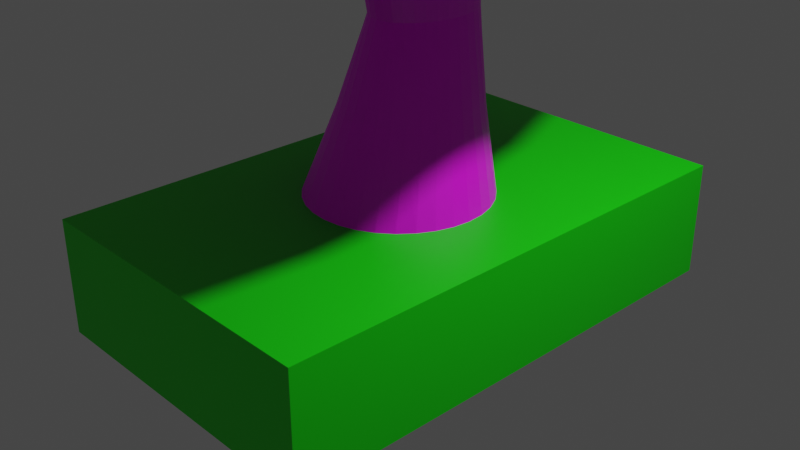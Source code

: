 # Source: Lab6.blend  (saved by Blender 3.5.10; exported with 4.5.12 LTS)
import bpy
from mathutils import Matrix  # noqa: F401  (used for matrix-valued properties, if any)

bpy.ops.wm.read_factory_settings(use_empty=True)
scene = bpy.context.scene
scene.name = 'Scene'

# ---- collections
col_collection = bpy.data.collections.new('Collection'); scene.collection.children.link(col_collection)

# ---- images (referenced by path relative to the original .blend; pixels are not part of the script)
import os
ASSET_DIR = os.environ.get("B2B_ASSET_DIR", "")  # directory of the original .blend (textures are referenced by path, not embedded)
HERE = os.path.dirname(os.path.abspath(__file__))  # packed textures are extracted next to this script under _unpacked/

def load_image(name, relpath, width, height, colorspace="sRGB"):
    """Load a texture the original file referenced (path relative to the .blend, or extracted next to this script)."""
    p = next((c for c in (os.path.join(HERE, relpath), os.path.join(ASSET_DIR, relpath)) if relpath and os.path.exists(c)), "")
    if p:
        img = bpy.data.images.load(p, check_existing=True)
        img.name = name
    else:  # same state as the original file: an image datablock whose file is absent (Cycles renders it pink)
        img = bpy.data.images.new(name, width, height)
        img.source = "FILE"
        img.filepath = "//" + (relpath or name)
    img.colorspace_settings.name = colorspace
    return img
img_001_base_color = load_image('Материал.001 Base Color', '', 1024, 1024, 'sRGB')

# ---- materials (node trees are filled in below, after node groups)
mat_material = bpy.data.materials.new('Material')
mat_material.alpha_threshold = 0.0
mat_material.use_transparent_shadow = False
mat_material.roughness = 0.5
mat_material.line_color = (0.0, 0.0, 0.0, 1.0)
mat_001 = bpy.data.materials.new('Материал.001')
mat_001.use_transparent_shadow = False

# ---- material node trees
mat_material.use_nodes = True; mat_material.node_tree.nodes.clear()
_N = mat_material.node_tree.nodes; _L = mat_material.node_tree.links
n0 = _N.new('ShaderNodeOutputMaterial'); n0.name = 'Material Output'; n0.location = (300, 300)
n1 = _N.new('ShaderNodeBsdfPrincipled'); n1.name = 'Principled BSDF'; n1.location = (10, 300)
n1.distribution = 'GGX'
n1.subsurface_method = 'RANDOM_WALK_SKIN'
n1.inputs[0].default_value = (0.004857, 0.8, 0.0, 1.0)
n1.inputs[3].default_value = 1.45
n1.inputs[27].default_value = (0.0, 0.0, 0.0, 1.0)
n1.inputs[28].default_value = 1.0
_L.new(n1.outputs[0], n0.inputs[0])
n0.is_active_output = True
mat_001.use_nodes = True; mat_001.node_tree.nodes.clear()
_N = mat_001.node_tree.nodes; _L = mat_001.node_tree.links
n0 = _N.new('ShaderNodeBsdfPrincipled'); n0.name = 'Принципиальный BSDF'; n0.location = (10, 300)
n0.distribution = 'GGX'
n0.subsurface_method = 'RANDOM_WALK_SKIN'
n0.inputs[3].default_value = 1.45
n0.inputs[27].default_value = (0.0, 0.0, 0.0, 1.0)
n0.inputs[28].default_value = 1.0
n1 = _N.new('ShaderNodeOutputMaterial'); n1.name = 'Вывод материала'; n1.location = (300, 300)
n2 = _N.new('ShaderNodeTexImage'); n2.name = 'Изображение-текстура'; n2.location = (-280, 280)
n2.image = img_001_base_color
_L.new(n0.outputs[0], n1.inputs[0])
_L.new(n2.outputs[0], n0.inputs[0])
n1.is_active_output = True

# ---- world
world_world = bpy.data.worlds.new('World'); scene.world = world_world
world_world.use_nodes = True; world_world.node_tree.nodes.clear()
_N = world_world.node_tree.nodes; _L = world_world.node_tree.links
n0 = _N.new('ShaderNodeOutputWorld'); n0.name = 'World Output'; n0.location = (300, 300)
n1 = _N.new('ShaderNodeBackground'); n1.name = 'Background'; n1.location = (10, 300)
n1.inputs[0].default_value = (0.05088, 0.05088, 0.05088, 1.0)
_L.new(n1.outputs[0], n0.inputs[0])
n0.is_active_output = True
world_world.color = (0.05088, 0.05088, 0.05088)
world_world.use_sun_shadow = False
world_world.sun_shadow_jitter_overblur = 0.0

# ---- cameras
cam_camera = bpy.data.cameras.new('Camera')
cam_camera.clip_end = 100.0
cam_camera.ortho_scale = 7.314

# ---- lights
light_light = bpy.data.lights.new('Light', 'POINT')
light_light.transmission_factor = 0.0
light_light.energy = 1000.0
light_light.shadow_soft_size = 0.1
light_light.shadow_maximum_resolution = 0.006
light_light.use_absolute_resolution = True

# ---- meshes
me_cube = bpy.data.meshes.new('Cube')
me_cube.from_pydata([(1.0, 1.0, 1.0), (1.0, 1.0, -1.0), (1.0, -1.0, 1.0), (1.0, -1.0, -1.0), (-1.0, 1.0, 1.0), (-1.0, 1.0, -1.0), (-1.0, -1.0, 1.0), (-1.0, -1.0, -1.0)], [], [(0, 4, 6, 2), (3, 2, 6, 7), (7, 6, 4, 5), (5, 1, 3, 7), (1, 0, 2, 3), (5, 4, 0, 1)])
_uv = me_cube.uv_layers.new(name='UVMap')
_uv.uv.foreach_set('vector', [0.625, 0.5, 0.875, 0.5, 0.875, 0.75, 0.625, 0.75, 0.375, 0.75, 0.625, 0.75, 0.625, 1.0, 0.375, 1.0, 0.375, 0.0, 0.625, 0.0, 0.625, 0.25, 0.375, 0.25, 0.125, 0.5, 0.375, 0.5, 0.375, 0.75, 0.125, 0.75, 0.375, 0.5, 0.625, 0.5, 0.625, 0.75, 0.375, 0.75, 0.375, 0.25, 0.625, 0.25, 0.625, 0.5, 0.375, 0.5])
me_cube.materials.append(mat_material)
me_cube.use_mirror_vertex_groups = False
me_cube.update()
me_001 = bpy.data.meshes.new('Сфера.001')
me_001.from_pydata([(-1.202e-07, 1.933, 4.904), (-1.202e-07, 2.893, 4.398), (-1.202e-07, 3.413, 3.737), (4.072e-08, 1.0, 3.868), (0.0, 0.9808, 0.2325), (0.0, 0.8315, -0.128), (0.1014, 0.6658, 5.178), (0.1989, 1.306, 5.074), (0.2888, 1.896, 4.904), (0.3676, 2.413, 4.676), (0.4322, 2.838, 4.398), (0.4802, 3.153, 4.081), (0.5098, 3.347, 3.737), (0.1545, 0.9808, 3.868), (0.1913, 0.9619, 0.2325), (0.1802, 0.9061, 0.04492), (0.1622, 0.8155, -0.128), (0.1379, 0.6935, -0.2795), (0.1084, 0.5449, -0.4039), (0.07466, 0.3753, -0.4963), (0.03806, 0.1913, -0.5532), (0.1989, 0.6272, 5.178), (0.3902, 1.23, 5.074), (0.5665, 1.786, 4.904), (0.721, 2.273, 4.676), (0.8478, 2.673, 4.398), (0.942, 2.97, 4.081), (1.0, 3.153, 3.737), (0.303, 0.9239, 3.868), (0.3753, 0.9061, 0.2325), (0.3536, 0.8536, 0.04492), (0.3182, 0.7682, -0.128), (0.2706, 0.6533, -0.2795), (0.2126, 0.5133, -0.4039), (0.1464, 0.3536, -0.4963), (0.07466, 0.1802, -0.5532), (0.2888, 0.5644, 5.178), (0.5665, 1.107, 5.074), (0.8224, 1.607, 4.904), (1.047, 2.046, 4.676), (1.231, 2.406, 4.398), (1.368, 2.673, 4.081), (1.452, 2.838, 3.737), (0.4399, 0.8315, 3.868), (0.5449, 0.8155, 0.2325), (0.5133, 0.7682, 0.04492), (0.4619, 0.6913, -0.128), (0.3928, 0.5879, -0.2795), (0.3087, 0.4619, -0.4039), (0.2126, 0.3182, -0.4963), (0.1084, 0.1622, -0.5532), (0.3676, 0.48, 5.178), (0.721, 0.9416, 5.074), (1.047, 1.367, 4.904), (1.332, 1.74, 4.676), (1.566, 2.046, 4.398), (1.741, 2.273, 4.081), (1.848, 2.413, 3.737), (0.5599, 0.7071, 3.868), (0.6935, 0.6935, 0.2325), (0.6533, 0.6533, 0.04492), (0.5879, 0.5879, -0.128), (0.5, 0.5, -0.2795), (0.3928, 0.3928, -0.4039), (0.2706, 0.2706, -0.4963), (0.1379, 0.1379, -0.5532), (0.4322, 0.3772, 5.178), (0.8478, 0.7398, 5.074), (1.231, 1.074, 4.904), (1.566, 1.367, 4.676), (1.842, 1.607, 4.398), (2.047, 1.786, 4.081), (2.173, 1.896, 3.737), (0.6584, 0.5556, 3.868), (0.8155, 0.5449, 0.2325), (0.7682, 0.5133, 0.04492), (0.6913, 0.4619, -0.128), (0.5879, 0.3928, -0.2795), (0.4619, 0.3087, -0.4039), (0.3182, 0.2126, -0.4963), (0.1622, 0.1084, -0.5532), (-1.202e-07, -7.621e-08, 5.213), (0.4802, 0.2598, 5.178), (0.942, 0.5096, 5.074), (1.368, 0.7398, 4.904), (1.741, 0.9416, 4.676), (2.047, 1.107, 4.398), (2.274, 1.23, 4.081), (2.414, 1.306, 3.737), (0.7315, 0.3827, 3.868), (0.9061, 0.3753, 0.2325), (0.8536, 0.3536, 0.04492), (0.7682, 0.3182, -0.128), (0.6533, 0.2706, -0.2795), (0.5133, 0.2126, -0.4039), (0.3536, 0.1464, -0.4963), (0.1802, 0.07466, -0.5532), (0.5098, 0.1324, 5.178), (1.0, 0.2598, 5.074), (1.452, 0.3772, 4.904), (1.848, 0.48, 4.676), (2.173, 0.5644, 4.398), (2.414, 0.6272, 4.081), (2.563, 0.6658, 3.737), (0.7766, 0.1951, 3.868), (0.9619, 0.1913, 0.2325), (0.9061, 0.1802, 0.04492), (0.8155, 0.1622, -0.128), (0.6935, 0.1379, -0.2795), (0.5449, 0.1084, -0.4039), (0.3753, 0.07466, -0.4963), (0.1913, 0.03806, -0.5532), (0.5198, -1.151e-07, 5.178), (1.02, -1.54e-07, 5.074), (1.48, -2.577e-07, 4.904), (1.884, -2.436e-08, 4.676), (2.215, -3.873e-07, 4.398), (2.462, 7.934e-08, 4.081), (2.613, -3.873e-07, 3.737), (0.7918, -1.639e-07, 3.868), (0.9808, -8.941e-08, 0.2325), (0.9239, 4.47e-08, 0.04492), (0.8315, -8.941e-08, -0.128), (0.7071, 1.49e-08, -0.2795), (0.5556, -5.215e-08, -0.4039), (0.3827, -2.235e-08, -0.4963), (0.1951, -1.118e-08, -0.5532), (0.5098, -0.1324, 5.178), (1.0, -0.2598, 5.074), (1.452, -0.3772, 4.904), (1.848, -0.48, 4.676), (2.173, -0.5644, 4.398), (2.414, -0.6272, 4.081), (2.563, -0.6658, 3.737), (0.7766, -0.1951, 3.868), (0.9619, -0.1913, 0.2325), (0.9061, -0.1802, 0.04492), (0.8155, -0.1622, -0.128), (0.6935, -0.1379, -0.2795), (0.5449, -0.1084, -0.4039), (0.3753, -0.07466, -0.4963), (0.1913, -0.03806, -0.5532), (0.4802, -0.2598, 5.178), (0.942, -0.5096, 5.074), (1.368, -0.7398, 4.904), (1.741, -0.9416, 4.676), (2.047, -1.107, 4.398), (2.274, -1.23, 4.081), (2.414, -1.306, 3.737), (0.7315, -0.3827, 3.868), (0.9061, -0.3753, 0.2325), (0.8536, -0.3536, 0.04492), (0.7682, -0.3182, -0.128), (0.6533, -0.2706, -0.2795), (0.5133, -0.2126, -0.4039), (0.3536, -0.1464, -0.4963), (0.1802, -0.07466, -0.5532), (0.4322, -0.3772, 5.178), (0.8478, -0.7398, 5.074), (1.231, -1.074, 4.904), (1.566, -1.367, 4.676), (1.842, -1.607, 4.398), (2.047, -1.786, 4.081), (2.173, -1.896, 3.737), (0.6584, -0.5556, 3.868), (0.8155, -0.5449, 0.2325), (0.7682, -0.5133, 0.04492), (0.6913, -0.4619, -0.128), (0.5879, -0.3928, -0.2795), (0.4619, -0.3087, -0.4039), (0.3182, -0.2126, -0.4963), (0.1622, -0.1084, -0.5532), (0.3676, -0.48, 5.178), (0.721, -0.9416, 5.074), (1.047, -1.367, 4.904), (1.332, -1.74, 4.676), (1.566, -2.046, 4.398), (1.741, -2.273, 4.081), (1.848, -2.413, 3.737), (0.5599, -0.7071, 3.868), (0.6935, -0.6935, 0.2325), (0.6533, -0.6533, 0.04492), (0.5879, -0.5879, -0.128), (0.5, -0.5, -0.2795), (0.3928, -0.3928, -0.4039), (0.2706, -0.2706, -0.4963), (0.1379, -0.1379, -0.5532), (0.2888, -0.5644, 5.178), (0.5665, -1.107, 5.074), (0.8224, -1.607, 4.904), (1.047, -2.046, 4.676), (1.231, -2.406, 4.398), (1.368, -2.673, 4.081), (1.452, -2.838, 3.737), (0.4399, -0.8315, 3.868), (0.5449, -0.8155, 0.2325), (0.5133, -0.7682, 0.04492), (0.4619, -0.6913, -0.128), (0.3928, -0.5879, -0.2795), (0.3087, -0.4619, -0.4039), (0.2126, -0.3182, -0.4963), (0.1084, -0.1622, -0.5532), (0.1989, -0.6272, 5.178), (0.3902, -1.23, 5.074), (0.5665, -1.786, 4.904), (0.721, -2.273, 4.676), (0.8478, -2.673, 4.398), (0.942, -2.97, 4.081), (1.0, -3.153, 3.737), (0.303, -0.9239, 3.868), (0.3753, -0.9061, 0.2325), (0.3536, -0.8536, 0.04492), (0.3182, -0.7682, -0.128), (0.2706, -0.6533, -0.2795), (0.2126, -0.5133, -0.4039), (0.1464, -0.3536, -0.4963), (0.07466, -0.1802, -0.5532), (0.1014, -0.6658, 5.178), (0.1989, -1.306, 5.074), (0.2888, -1.896, 4.904), (0.3676, -2.413, 4.676), (0.4322, -2.838, 4.398), (0.4802, -3.153, 4.081), (0.5098, -3.347, 3.737), (0.1545, -0.9808, 3.868), (0.1913, -0.9619, 0.2325), (0.1802, -0.9061, 0.04492), (0.1622, -0.8155, -0.128), (0.1379, -0.6935, -0.2795), (0.1084, -0.5449, -0.4039), (0.07466, -0.3753, -0.4963), (0.03806, -0.1913, -0.5532), (-1.4e-07, -0.6789, 5.178), (-2.591e-07, -1.332, 5.074), (-3.782e-07, -1.933, 4.904), (-1.599e-07, -2.461, 4.676), (-3.981e-07, -2.893, 4.398), (-4.076e-08, -3.215, 4.081), (-4.775e-07, -3.413, 3.737), (-2.189e-07, -1.0, 3.868), (-1.341e-07, -0.9808, 0.2325), (2.98e-08, -0.9239, 0.04492), (-1.043e-07, -0.8315, -0.128), (-1.49e-08, -0.7071, -0.2795), (-9.686e-08, -0.5556, -0.4039), (-5.215e-08, -0.3827, -0.4963), (-7.451e-09, -0.1951, -0.5532), (-0.1014, -0.6658, 5.178), (-0.1989, -1.306, 5.074), (-0.2888, -1.896, 4.904), (-0.3676, -2.413, 4.676), (-0.4322, -2.838, 4.398), (-0.4802, -3.153, 4.081), (-0.5098, -3.347, 3.737), (-0.1545, -0.9808, 3.868), (-0.1913, -0.9619, 0.2325), (-0.1802, -0.9061, 0.04492), (-0.1622, -0.8155, -0.128), (-0.1379, -0.6935, -0.2795), (-0.1084, -0.5449, -0.4039), (-0.07466, -0.3753, -0.4963), (-0.03806, -0.1913, -0.5532), (-0.1989, -0.6272, 5.178), (-0.3902, -1.23, 5.074), (-0.5665, -1.786, 4.904), (-0.721, -2.273, 4.676), (-0.8478, -2.673, 4.398), (-0.942, -2.97, 4.081), (-1.0, -3.153, 3.737), (-0.303, -0.9239, 3.868), (-0.3753, -0.9061, 0.2325), (-0.3536, -0.8536, 0.04492), (-0.3182, -0.7682, -0.128), (-0.2706, -0.6533, -0.2795), (-0.2126, -0.5133, -0.4039), (-0.1464, -0.3536, -0.4963), (-0.07466, -0.1802, -0.5532), (-0.2888, -0.5644, 5.178), (-0.5665, -1.107, 5.074), (-0.8224, -1.607, 4.904), (-1.047, -2.046, 4.676), (-1.231, -2.406, 4.398), (-1.368, -2.673, 4.081), (-1.452, -2.838, 3.737), (-0.4399, -0.8315, 3.868), (-0.5449, -0.8155, 0.2325), (-0.5133, -0.7682, 0.04492), (-0.4619, -0.6913, -0.128), (-0.3928, -0.5879, -0.2795), (-0.3087, -0.4619, -0.4039), (-0.2126, -0.3182, -0.4963), (-0.1084, -0.1622, -0.5532), (-0.3676, -0.48, 5.178), (-0.721, -0.9416, 5.074), (-1.047, -1.367, 4.904), (-1.332, -1.74, 4.676), (-1.566, -2.046, 4.398), (-1.741, -2.273, 4.081), (-1.848, -2.413, 3.737), (-0.5599, -0.7071, 3.868), (-0.6935, -0.6935, 0.2325), (-0.6533, -0.6533, 0.04492), (-0.5879, -0.5879, -0.128), (-0.5, -0.5, -0.2795), (-0.3928, -0.3928, -0.4039), (-0.2706, -0.2706, -0.4963), (-0.1379, -0.1379, -0.5532), (0.0, 0.0, -0.5724), (-0.4322, -0.3772, 5.178), (-0.8478, -0.7398, 5.074), (-1.231, -1.074, 4.904), (-1.567, -1.367, 4.676), (-1.842, -1.607, 4.398), (-2.047, -1.786, 4.081), (-2.173, -1.896, 3.737), (-0.6584, -0.5556, 3.868), (-0.8155, -0.5449, 0.2325), (-0.7682, -0.5133, 0.04492), (-0.6913, -0.4619, -0.128), (-0.5879, -0.3928, -0.2795), (-0.4619, -0.3087, -0.4039), (-0.3182, -0.2126, -0.4963), (-0.1622, -0.1084, -0.5532), (-0.4802, -0.2598, 5.178), (-0.942, -0.5096, 5.074), (-1.368, -0.7398, 4.904), (-1.741, -0.9416, 4.676), (-2.047, -1.107, 4.398), (-2.274, -1.23, 4.081), (-2.414, -1.306, 3.737), (-0.7315, -0.3827, 3.868), (-0.9061, -0.3753, 0.2325), (-0.8536, -0.3536, 0.04492), (-0.7682, -0.3182, -0.128), (-0.6533, -0.2706, -0.2795), (-0.5133, -0.2126, -0.4039), (-0.3536, -0.1464, -0.4963), (-0.1802, -0.07466, -0.5532), (-0.5098, -0.1324, 5.178), (-1.0, -0.2598, 5.074), (-1.452, -0.3771, 4.904), (-1.848, -0.48, 4.676), (-2.173, -0.5644, 4.398), (-2.414, -0.6272, 4.081), (-2.563, -0.6658, 3.737), (-0.7766, -0.1951, 3.868), (-0.9619, -0.1913, 0.2325), (-0.9061, -0.1802, 0.04492), (-0.8155, -0.1622, -0.128), (-0.6935, -0.1379, -0.2795), (-0.5449, -0.1084, -0.4039), (-0.3753, -0.07466, -0.4963), (-0.1913, -0.03806, -0.5532), (-0.5198, -1.14e-08, 5.178), (-1.02, 1.053e-07, 5.074), (-1.48, 4.423e-07, 4.904), (-1.884, 2.749e-08, 4.676), (-2.215, 4.942e-07, 4.398), (-2.462, -2.436e-08, 4.081), (-2.613, 8.571e-07, 3.737), (-0.7918, 4.47e-07, 3.868), (-0.9808, 2.682e-07, 0.2325), (-0.9239, 1.49e-08, 0.04492), (-0.8315, 1.639e-07, -0.128), (-0.7071, 2.98e-08, -0.2795), (-0.5556, 1.49e-07, -0.4039), (-0.3827, 5.215e-08, -0.4963), (-0.1951, 1.863e-08, -0.5532), (-0.5098, 0.1324, 5.178), (-1.0, 0.2598, 5.074), (-1.452, 0.3772, 4.904), (-1.848, 0.48, 4.676), (-2.173, 0.5644, 4.398), (-2.414, 0.6272, 4.081), (-2.563, 0.6658, 3.737), (-0.7766, 0.1951, 3.868), (-0.9619, 0.1913, 0.2325), (-0.9061, 0.1802, 0.04492), (-0.8155, 0.1622, -0.128), (-0.6935, 0.1379, -0.2795), (-0.5449, 0.1084, -0.4039), (-0.3753, 0.07466, -0.4963), (-0.1913, 0.03806, -0.5532), (-0.4802, 0.2598, 5.178), (-0.942, 0.5096, 5.074), (-1.368, 0.7398, 4.904), (-1.741, 0.9416, 4.676), (-2.047, 1.107, 4.398), (-2.274, 1.23, 4.081), (-2.414, 1.306, 3.737), (-0.7315, 0.3827, 3.868), (-0.9061, 0.3753, 0.2325), (-0.8536, 0.3536, 0.04492), (-0.7682, 0.3182, -0.128), (-0.6533, 0.2706, -0.2795), (-0.5133, 0.2126, -0.4039), (-0.3536, 0.1464, -0.4963), (-0.1802, 0.07466, -0.5532), (-0.4322, 0.3772, 5.178), (-0.8478, 0.7398, 5.074), (-1.231, 1.074, 4.904), (-1.566, 1.367, 4.676), (-1.842, 1.607, 4.398), (-2.047, 1.786, 4.081), (-2.173, 1.896, 3.737), (-0.6584, 0.5556, 3.868), (-0.8155, 0.5449, 0.2325), (-0.7682, 0.5133, 0.04492), (-0.6913, 0.4619, -0.128), (-0.5879, 0.3928, -0.2795), (-0.4619, 0.3087, -0.4039), (-0.3182, 0.2126, -0.4963), (-0.1622, 0.1084, -0.5532), (-0.3676, 0.48, 5.178), (-0.721, 0.9416, 5.074), (-1.047, 1.367, 4.904), (-1.332, 1.74, 4.676), (-1.566, 2.046, 4.398), (-1.741, 2.273, 4.081), (-1.848, 2.413, 3.737), (-0.5599, 0.7071, 3.868), (-0.6935, 0.6935, 0.2325), (-0.6533, 0.6533, 0.04492), (-0.5879, 0.5879, -0.128), (-0.5, 0.5, -0.2795), (-0.3928, 0.3928, -0.4039), (-0.2706, 0.2706, -0.4963), (-0.1379, 0.1379, -0.5532), (-0.2888, 0.5644, 5.178), (-0.5665, 1.107, 5.074), (-0.8224, 1.607, 4.904), (-1.047, 2.046, 4.676), (-1.231, 2.406, 4.398), (-1.368, 2.673, 4.081), (-1.452, 2.838, 3.737), (-0.4399, 0.8315, 3.868), (-0.5449, 0.8155, 0.2325), (-0.5133, 0.7682, 0.04492), (-0.4619, 0.6913, -0.128), (-0.3928, 0.5879, -0.2795), (-0.3087, 0.4619, -0.4039), (-0.2126, 0.3182, -0.4963), (-0.1084, 0.1622, -0.5532), (-0.1989, 0.6272, 5.178), (-0.3902, 1.23, 5.074), (-0.5665, 1.786, 4.904), (-0.721, 2.273, 4.676), (-0.8478, 2.673, 4.398), (-0.942, 2.97, 4.081), (-1.0, 3.153, 3.737), (-0.303, 0.9239, 3.868), (-0.3753, 0.9061, 0.2325), (-0.3536, 0.8536, 0.04492), (-0.3182, 0.7682, -0.128), (-0.2706, 0.6533, -0.2795), (-0.2126, 0.5133, -0.4039), (-0.1464, 0.3536, -0.4963), (-0.07466, 0.1802, -0.5532), (-0.1014, 0.6658, 5.178), (-0.1989, 1.306, 5.074), (-0.2888, 1.896, 4.904), (-0.3676, 2.413, 4.676), (-0.4322, 2.838, 4.398), (-0.4802, 3.153, 4.081), (-0.5098, 3.347, 3.737), (-0.1545, 0.9808, 3.868), (-0.1913, 0.9619, 0.2325), (-0.1802, 0.9061, 0.04492), (-0.1622, 0.8155, -0.128), (-0.1379, 0.6935, -0.2795), (-0.1084, 0.5449, -0.4039), (-0.07466, 0.3753, -0.4963), (-0.03806, 0.1913, -0.5532), (-8.046e-08, 0.6789, 5.178), (5.85e-08, 1.332, 5.074), (1.181e-07, 2.461, 4.676), (3.865e-08, 3.215, 4.081), (5.96e-08, 0.9239, 0.04492), (8.941e-08, 0.7071, -0.2795), (2.161e-07, 0.5556, -0.4039), (6.706e-08, 0.3827, -0.4963), (1.49e-08, 0.1951, -0.5532), (-1.202e-07, 3.446, 3.558), (0.5148, 3.38, 3.558), (1.01, 3.184, 3.558), (1.466, 2.865, 3.558), (1.866, 2.437, 3.558), (2.194, 1.915, 3.558), (2.438, 1.319, 3.558), (2.588, 0.6723, 3.558), (2.639, -5.169e-07, 3.558), (2.588, -0.6723, 3.558), (2.438, -1.319, 3.558), (2.194, -1.915, 3.558), (1.866, -2.437, 3.558), (1.466, -2.865, 3.558), (1.01, -3.184, 3.558), (0.5148, -3.38, 3.558), (-7.356e-07, -3.446, 3.558), (-0.5148, -3.38, 3.558), (-1.01, -3.184, 3.558), (-1.466, -2.865, 3.558), (-1.866, -2.437, 3.558), (-2.194, -1.915, 3.558), (-2.438, -1.319, 3.558), (-2.588, -0.6723, 3.558), (-2.639, 1.168e-06, 3.558), (-2.588, 0.6723, 3.558), (-2.438, 1.319, 3.558), (-2.194, 1.915, 3.558), (-1.866, 2.437, 3.558), (-1.466, 2.865, 3.558), (-1.01, 3.184, 3.558), (-0.5148, 3.38, 3.558), (8.442e-08, 0.9541, 2.05), (0.08773, 0.9422, 2.05), (0.1721, 0.9073, 2.05), (0.2498, 0.8504, 2.05), (0.318, 0.774, 2.05), (0.3739, 0.6808, 2.05), (0.4154, 0.5745, 2.05), (0.441, 0.4592, 2.05), (0.4497, 0.3392, 2.05), (0.441, 0.2193, 2.05), (0.4154, 0.104, 2.05), (0.3739, -0.002328, 2.05), (0.318, -0.09549, 2.05), (0.2498, -0.172, 2.05), (0.1721, -0.2288, 2.05), (0.08773, -0.2638, 2.05), (-2.044e-08, -0.2756, 2.05), (-0.08773, -0.2638, 2.05), (-0.1721, -0.2288, 2.05), (-0.2498, -0.172, 2.05), (-0.318, -0.09549, 2.05), (-0.3739, -0.002327, 2.05), (-0.4154, 0.104, 2.05), (-0.441, 0.2193, 2.05), (-0.4497, 0.3392, 2.05), (-0.441, 0.4592, 2.05), (-0.4154, 0.5745, 2.05), (-0.3739, 0.6808, 2.05), (-0.318, 0.774, 2.05), (-0.2498, 0.8504, 2.05), (-0.1721, 0.9073, 2.05), (-0.08773, 0.9422, 2.05), (4.726e-08, 0.9361, 1.141), (0.1355, 0.9214, 1.141), (0.2659, 0.8779, 1.141), (0.386, 0.8073, 1.141), (0.4913, 0.7122, 1.141), (0.5777, 0.5964, 1.141), (0.6419, 0.4643, 1.141), (0.6815, 0.321, 1.141), (0.6948, 0.1719, 1.141), (0.6815, 0.02281, 1.141), (0.6419, -0.1205, 1.141), (0.5777, -0.2527, 1.141), (0.4913, -0.3685, 1.141), (0.386, -0.4635, 1.141), (0.2659, -0.5341, 1.141), (0.1355, -0.5776, 1.141), (-8.142e-08, -0.5923, 1.141), (-0.1355, -0.5776, 1.141), (-0.2659, -0.5341, 1.141), (-0.386, -0.4635, 1.141), (-0.4913, -0.3685, 1.141), (-0.5777, -0.2527, 1.141), (-0.6419, -0.1205, 1.141), (-0.6815, 0.02281, 1.141), (-0.6948, 0.1719, 1.141), (-0.6815, 0.321, 1.141), (-0.6419, 0.4643, 1.141), (-0.5777, 0.5964, 1.141), (-0.4913, 0.7122, 1.141), (-0.386, 0.8073, 1.141), (-0.2659, 0.8779, 1.141), (-0.1355, 0.9214, 1.141), (8.069e-08, 0.9782, 2.959), (0.09901, 0.9646, 2.959), (0.1942, 0.9243, 2.959), (0.282, 0.8589, 2.959), (0.3589, 0.7709, 2.959), (0.422, 0.6636, 2.959), (0.4689, 0.5413, 2.959), (0.4978, 0.4085, 2.959), (0.5075, 0.2704, 2.959), (0.4978, 0.1324, 2.959), (0.4689, -0.0004062, 2.959), (0.422, -0.1228, 2.959), (0.3589, -0.23, 2.959), (0.282, -0.318, 2.959), (0.1942, -0.3834, 2.959), (0.09901, -0.4237, 2.959), (-6.179e-08, -0.4373, 2.959), (-0.09901, -0.4237, 2.959), (-0.1942, -0.3834, 2.959), (-0.282, -0.318, 2.959), (-0.3589, -0.23, 2.959), (-0.422, -0.1228, 2.959), (-0.4689, -0.0004058, 2.959), (-0.4978, 0.1324, 2.959), (-0.5075, 0.2704, 2.959), (-0.4978, 0.4085, 2.959), (-0.4689, 0.5413, 2.959), (-0.422, 0.6636, 2.959), (-0.3589, 0.7709, 2.959), (-0.282, 0.8589, 2.959), (-0.1942, 0.9243, 2.959), (-0.09901, 0.9646, 2.959)], [], [(478, 5, 16, 17), (1, 475, 9, 10), (479, 478, 17, 18), (476, 1, 10, 11), (480, 479, 18, 19), (2, 476, 11, 12), (481, 480, 19, 20), (482, 2, 12, 483), (473, 81, 6), (307, 481, 20), (578, 3, 13, 579), (474, 473, 6, 7), (477, 4, 14, 15), (0, 474, 7, 8), (5, 477, 15, 16), (475, 0, 8, 9), (16, 15, 30, 31), (9, 8, 23, 24), (17, 16, 31, 32), (10, 9, 24, 25), (18, 17, 32, 33), (11, 10, 25, 26), (19, 18, 33, 34), (12, 11, 26, 27), (20, 19, 34, 35), (483, 12, 27, 484), (6, 81, 21), (307, 20, 35), (579, 13, 28, 580), (7, 6, 21, 22), (15, 14, 29, 30), (8, 7, 22, 23), (35, 34, 49, 50), (484, 27, 42, 485), (21, 81, 36), (307, 35, 50), (580, 28, 43, 581), (22, 21, 36, 37), (30, 29, 44, 45), (23, 22, 37, 38), (31, 30, 45, 46), (24, 23, 38, 39), (32, 31, 46, 47), (25, 24, 39, 40), (33, 32, 47, 48), (26, 25, 40, 41), (34, 33, 48, 49), (27, 26, 41, 42), (39, 38, 53, 54), (47, 46, 61, 62), (40, 39, 54, 55), (48, 47, 62, 63), (41, 40, 55, 56), (49, 48, 63, 64), (42, 41, 56, 57), (50, 49, 64, 65), (485, 42, 57, 486), (36, 81, 51), (307, 50, 65), (581, 43, 58, 582), (37, 36, 51, 52), (45, 44, 59, 60), (38, 37, 52, 53), (46, 45, 60, 61), (486, 57, 72, 487), (51, 81, 66), (307, 65, 80), (582, 58, 73, 583), (52, 51, 66, 67), (60, 59, 74, 75), (53, 52, 67, 68), (61, 60, 75, 76), (54, 53, 68, 69), (62, 61, 76, 77), (55, 54, 69, 70), (63, 62, 77, 78), (56, 55, 70, 71), (64, 63, 78, 79), (57, 56, 71, 72), (65, 64, 79, 80), (77, 76, 92, 93), (70, 69, 85, 86), (78, 77, 93, 94), (71, 70, 86, 87), (79, 78, 94, 95), (72, 71, 87, 88), (80, 79, 95, 96), (487, 72, 88, 488), (66, 81, 82), (307, 80, 96), (583, 73, 89, 584), (67, 66, 82, 83), (75, 74, 90, 91), (68, 67, 83, 84), (76, 75, 91, 92), (69, 68, 84, 85), (307, 96, 111), (584, 89, 104, 585), (83, 82, 97, 98), (91, 90, 105, 106), (84, 83, 98, 99), (92, 91, 106, 107), (85, 84, 99, 100), (93, 92, 107, 108), (86, 85, 100, 101), (94, 93, 108, 109), (87, 86, 101, 102), (95, 94, 109, 110), (88, 87, 102, 103), (96, 95, 110, 111), (488, 88, 103, 489), (82, 81, 97), (109, 108, 123, 124), (102, 101, 116, 117), (110, 109, 124, 125), (103, 102, 117, 118), (111, 110, 125, 126), (489, 103, 118, 490), (97, 81, 112), (307, 111, 126), (585, 104, 119, 586), (98, 97, 112, 113), (106, 105, 120, 121), (99, 98, 113, 114), (107, 106, 121, 122), (100, 99, 114, 115), (108, 107, 122, 123), (101, 100, 115, 116), (113, 112, 127, 128), (121, 120, 135, 136), (114, 113, 128, 129), (122, 121, 136, 137), (115, 114, 129, 130), (123, 122, 137, 138), (116, 115, 130, 131), (124, 123, 138, 139), (117, 116, 131, 132), (125, 124, 139, 140), (118, 117, 132, 133), (126, 125, 140, 141), (490, 118, 133, 491), (112, 81, 127), (307, 126, 141), (586, 119, 134, 587), (132, 131, 146, 147), (140, 139, 154, 155), (133, 132, 147, 148), (141, 140, 155, 156), (491, 133, 148, 492), (127, 81, 142), (307, 141, 156), (587, 134, 149, 588), (128, 127, 142, 143), (136, 135, 150, 151), (129, 128, 143, 144), (137, 136, 151, 152), (130, 129, 144, 145), (138, 137, 152, 153), (131, 130, 145, 146), (139, 138, 153, 154), (151, 150, 165, 166), (144, 143, 158, 159), (152, 151, 166, 167), (145, 144, 159, 160), (153, 152, 167, 168), (146, 145, 160, 161), (154, 153, 168, 169), (147, 146, 161, 162), (155, 154, 169, 170), (148, 147, 162, 163), (156, 155, 170, 171), (492, 148, 163, 493), (142, 81, 157), (307, 156, 171), (588, 149, 164, 589), (143, 142, 157, 158), (170, 169, 184, 185), (163, 162, 177, 178), (171, 170, 185, 186), (493, 163, 178, 494), (157, 81, 172), (307, 171, 186), (589, 164, 179, 590), (158, 157, 172, 173), (166, 165, 180, 181), (159, 158, 173, 174), (167, 166, 181, 182), (160, 159, 174, 175), (168, 167, 182, 183), (161, 160, 175, 176), (169, 168, 183, 184), (162, 161, 176, 177), (174, 173, 188, 189), (182, 181, 196, 197), (175, 174, 189, 190), (183, 182, 197, 198), (176, 175, 190, 191), (184, 183, 198, 199), (177, 176, 191, 192), (185, 184, 199, 200), (178, 177, 192, 193), (186, 185, 200, 201), (494, 178, 193, 495), (172, 81, 187), (307, 186, 201), (590, 179, 194, 591), (173, 172, 187, 188), (181, 180, 195, 196), (193, 192, 207, 208), (201, 200, 215, 216), (495, 193, 208, 496), (187, 81, 202), (307, 201, 216), (591, 194, 209, 592), (188, 187, 202, 203), (196, 195, 210, 211), (189, 188, 203, 204), (197, 196, 211, 212), (190, 189, 204, 205), (198, 197, 212, 213), (191, 190, 205, 206), (199, 198, 213, 214), (192, 191, 206, 207), (200, 199, 214, 215), (212, 211, 226, 227), (205, 204, 219, 220), (213, 212, 227, 228), (206, 205, 220, 221), (214, 213, 228, 229), (207, 206, 221, 222), (215, 214, 229, 230), (208, 207, 222, 223), (216, 215, 230, 231), (496, 208, 223, 497), (202, 81, 217), (307, 216, 231), (592, 209, 224, 593), (203, 202, 217, 218), (211, 210, 225, 226), (204, 203, 218, 219), (231, 230, 245, 246), (497, 223, 238, 498), (217, 81, 232), (307, 231, 246), (593, 224, 239, 594), (218, 217, 232, 233), (226, 225, 240, 241), (219, 218, 233, 234), (227, 226, 241, 242), (220, 219, 234, 235), (228, 227, 242, 243), (221, 220, 235, 236), (229, 228, 243, 244), (222, 221, 236, 237), (230, 229, 244, 245), (223, 222, 237, 238), (243, 242, 257, 258), (236, 235, 250, 251), (244, 243, 258, 259), (237, 236, 251, 252), (245, 244, 259, 260), (238, 237, 252, 253), (246, 245, 260, 261), (498, 238, 253, 499), (232, 81, 247), (307, 246, 261), (594, 239, 254, 595), (233, 232, 247, 248), (241, 240, 255, 256), (234, 233, 248, 249), (242, 241, 256, 257), (235, 234, 249, 250), (247, 81, 262), (307, 261, 276), (595, 254, 269, 596), (248, 247, 262, 263), (256, 255, 270, 271), (249, 248, 263, 264), (257, 256, 271, 272), (250, 249, 264, 265), (258, 257, 272, 273), (251, 250, 265, 266), (259, 258, 273, 274), (252, 251, 266, 267), (260, 259, 274, 275), (253, 252, 267, 268), (261, 260, 275, 276), (499, 253, 268, 500), (266, 265, 280, 281), (274, 273, 288, 289), (267, 266, 281, 282), (275, 274, 289, 290), (268, 267, 282, 283), (276, 275, 290, 291), (500, 268, 283, 501), (262, 81, 277), (307, 276, 291), (596, 269, 284, 597), (263, 262, 277, 278), (271, 270, 285, 286), (264, 263, 278, 279), (272, 271, 286, 287), (265, 264, 279, 280), (273, 272, 287, 288), (597, 284, 299, 598), (278, 277, 292, 293), (286, 285, 300, 301), (279, 278, 293, 294), (287, 286, 301, 302), (280, 279, 294, 295), (288, 287, 302, 303), (281, 280, 295, 296), (289, 288, 303, 304), (282, 281, 296, 297), (290, 289, 304, 305), (283, 282, 297, 298), (291, 290, 305, 306), (501, 283, 298, 502), (277, 81, 292), (307, 291, 306), (304, 303, 319, 320), (297, 296, 312, 313), (305, 304, 320, 321), (298, 297, 313, 314), (306, 305, 321, 322), (502, 298, 314, 503), (292, 81, 308), (307, 306, 322), (598, 299, 315, 599), (293, 292, 308, 309), (301, 300, 316, 317), (294, 293, 309, 310), (302, 301, 317, 318), (295, 294, 310, 311), (303, 302, 318, 319), (296, 295, 311, 312), (309, 308, 323, 324), (317, 316, 331, 332), (310, 309, 324, 325), (318, 317, 332, 333), (311, 310, 325, 326), (319, 318, 333, 334), (312, 311, 326, 327), (320, 319, 334, 335), (313, 312, 327, 328), (321, 320, 335, 336), (314, 313, 328, 329), (322, 321, 336, 337), (503, 314, 329, 504), (308, 81, 323), (307, 322, 337), (599, 315, 330, 600), (328, 327, 342, 343), (336, 335, 350, 351), (329, 328, 343, 344), (337, 336, 351, 352), (504, 329, 344, 505), (323, 81, 338), (307, 337, 352), (600, 330, 345, 601), (324, 323, 338, 339), (332, 331, 346, 347), (325, 324, 339, 340), (333, 332, 347, 348), (326, 325, 340, 341), (334, 333, 348, 349), (327, 326, 341, 342), (335, 334, 349, 350), (347, 346, 361, 362), (340, 339, 354, 355), (348, 347, 362, 363), (341, 340, 355, 356), (349, 348, 363, 364), (342, 341, 356, 357), (350, 349, 364, 365), (343, 342, 357, 358), (351, 350, 365, 366), (344, 343, 358, 359), (352, 351, 366, 367), (505, 344, 359, 506), (338, 81, 353), (307, 352, 367), (601, 345, 360, 602), (339, 338, 353, 354), (366, 365, 380, 381), (359, 358, 373, 374), (367, 366, 381, 382), (506, 359, 374, 507), (353, 81, 368), (307, 367, 382), (602, 360, 375, 603), (354, 353, 368, 369), (362, 361, 376, 377), (355, 354, 369, 370), (363, 362, 377, 378), (356, 355, 370, 371), (364, 363, 378, 379), (357, 356, 371, 372), (365, 364, 379, 380), (358, 357, 372, 373), (378, 377, 392, 393), (371, 370, 385, 386), (379, 378, 393, 394), (372, 371, 386, 387), (380, 379, 394, 395), (373, 372, 387, 388), (381, 380, 395, 396), (374, 373, 388, 389), (382, 381, 396, 397), (507, 374, 389, 508), (368, 81, 383), (307, 382, 397), (603, 375, 390, 604), (369, 368, 383, 384), (377, 376, 391, 392), (370, 369, 384, 385), (397, 396, 411, 412), (508, 389, 404, 509), (383, 81, 398), (307, 397, 412), (604, 390, 405, 605), (384, 383, 398, 399), (392, 391, 406, 407), (385, 384, 399, 400), (393, 392, 407, 408), (386, 385, 400, 401), (394, 393, 408, 409), (387, 386, 401, 402), (395, 394, 409, 410), (388, 387, 402, 403), (396, 395, 410, 411), (389, 388, 403, 404), (401, 400, 415, 416), (409, 408, 423, 424), (402, 401, 416, 417), (410, 409, 424, 425), (403, 402, 417, 418), (411, 410, 425, 426), (404, 403, 418, 419), (412, 411, 426, 427), (509, 404, 419, 510), (398, 81, 413), (307, 412, 427), (605, 405, 420, 606), (399, 398, 413, 414), (407, 406, 421, 422), (400, 399, 414, 415), (408, 407, 422, 423), (510, 419, 434, 511), (413, 81, 428), (307, 427, 442), (606, 420, 435, 607), (414, 413, 428, 429), (422, 421, 436, 437), (415, 414, 429, 430), (423, 422, 437, 438), (416, 415, 430, 431), (424, 423, 438, 439), (417, 416, 431, 432), (425, 424, 439, 440), (418, 417, 432, 433), (426, 425, 440, 441), (419, 418, 433, 434), (427, 426, 441, 442), (439, 438, 453, 454), (432, 431, 446, 447), (440, 439, 454, 455), (433, 432, 447, 448), (441, 440, 455, 456), (434, 433, 448, 449), (442, 441, 456, 457), (511, 434, 449, 512), (428, 81, 443), (307, 442, 457), (607, 435, 450, 608), (429, 428, 443, 444), (437, 436, 451, 452), (430, 429, 444, 445), (438, 437, 452, 453), (431, 430, 445, 446), (443, 81, 458), (307, 457, 472), (608, 450, 465, 609), (444, 443, 458, 459), (452, 451, 466, 467), (445, 444, 459, 460), (453, 452, 467, 468), (446, 445, 460, 461), (454, 453, 468, 469), (447, 446, 461, 462), (455, 454, 469, 470), (448, 447, 462, 463), (456, 455, 470, 471), (449, 448, 463, 464), (457, 456, 471, 472), (512, 449, 464, 513), (462, 461, 475, 1), (470, 469, 478, 479), (463, 462, 1, 476), (471, 470, 479, 480), (464, 463, 476, 2), (472, 471, 480, 481), (513, 464, 2, 482), (458, 81, 473), (307, 472, 481), (609, 465, 3, 578), (459, 458, 473, 474), (467, 466, 4, 477), (460, 459, 474, 0), (468, 467, 477, 5), (461, 460, 0, 475), (469, 468, 5, 478), (465, 513, 482, 3), (450, 512, 513, 465), (435, 511, 512, 450), (420, 510, 511, 435), (405, 509, 510, 420), (390, 508, 509, 405), (375, 507, 508, 390), (360, 506, 507, 375), (345, 505, 506, 360), (330, 504, 505, 345), (315, 503, 504, 330), (299, 502, 503, 315), (284, 501, 502, 299), (269, 500, 501, 284), (254, 499, 500, 269), (239, 498, 499, 254), (224, 497, 498, 239), (209, 496, 497, 224), (194, 495, 496, 209), (179, 494, 495, 194), (164, 493, 494, 179), (149, 492, 493, 164), (134, 491, 492, 149), (119, 490, 491, 134), (104, 489, 490, 119), (89, 488, 489, 104), (73, 487, 488, 89), (58, 486, 487, 73), (43, 485, 486, 58), (28, 484, 485, 43), (13, 483, 484, 28), (3, 482, 483, 13), (577, 545, 514, 546), (576, 544, 545, 577), (575, 543, 544, 576), (574, 542, 543, 575), (573, 541, 542, 574), (572, 540, 541, 573), (571, 539, 540, 572), (570, 538, 539, 571), (569, 537, 538, 570), (568, 536, 537, 569), (567, 535, 536, 568), (566, 534, 535, 567), (565, 533, 534, 566), (564, 532, 533, 565), (563, 531, 532, 564), (562, 530, 531, 563), (561, 529, 530, 562), (560, 528, 529, 561), (559, 527, 528, 560), (558, 526, 527, 559), (557, 525, 526, 558), (556, 524, 525, 557), (555, 523, 524, 556), (554, 522, 523, 555), (553, 521, 522, 554), (552, 520, 521, 553), (551, 519, 520, 552), (550, 518, 519, 551), (549, 517, 518, 550), (548, 516, 517, 549), (547, 515, 516, 548), (546, 514, 515, 547), (4, 546, 547, 14), (14, 547, 548, 29), (29, 548, 549, 44), (44, 549, 550, 59), (59, 550, 551, 74), (74, 551, 552, 90), (90, 552, 553, 105), (105, 553, 554, 120), (120, 554, 555, 135), (135, 555, 556, 150), (150, 556, 557, 165), (165, 557, 558, 180), (180, 558, 559, 195), (195, 559, 560, 210), (210, 560, 561, 225), (225, 561, 562, 240), (240, 562, 563, 255), (255, 563, 564, 270), (270, 564, 565, 285), (285, 565, 566, 300), (300, 566, 567, 316), (316, 567, 568, 331), (331, 568, 569, 346), (346, 569, 570, 361), (361, 570, 571, 376), (376, 571, 572, 391), (391, 572, 573, 406), (406, 573, 574, 421), (421, 574, 575, 436), (436, 575, 576, 451), (451, 576, 577, 466), (466, 577, 546, 4), (545, 609, 578, 514), (544, 608, 609, 545), (543, 607, 608, 544), (542, 606, 607, 543), (541, 605, 606, 542), (540, 604, 605, 541), (539, 603, 604, 540), (538, 602, 603, 539), (537, 601, 602, 538), (536, 600, 601, 537), (535, 599, 600, 536), (534, 598, 599, 535), (533, 597, 598, 534), (532, 596, 597, 533), (531, 595, 596, 532), (530, 594, 595, 531), (529, 593, 594, 530), (528, 592, 593, 529), (527, 591, 592, 528), (526, 590, 591, 527), (525, 589, 590, 526), (524, 588, 589, 525), (523, 587, 588, 524), (522, 586, 587, 523), (521, 585, 586, 522), (520, 584, 585, 521), (519, 583, 584, 520), (518, 582, 583, 519), (517, 581, 582, 518), (516, 580, 581, 517), (515, 579, 580, 516), (514, 578, 579, 515)])
_uv = me_001.uv_layers.new(name='UVКарта')
_uv.uv.foreach_set('vector', [0.75, 0.25, 0.75, 0.3125, 0.7188, 0.3125, 0.7188, 0.25, 0.75, 0.6875, 0.75, 0.75, 0.7188, 0.75, 0.7188, 0.6875, 0.75, 0.1875, 0.75, 0.25, 0.7188, 0.25, 0.7188, 0.1875, 0.75, 0.625, 0.75, 0.6875, 0.7188, 0.6875, 0.7188, 0.625, 0.75, 0.125, 0.75, 0.1875, 0.7188, 0.1875, 0.7188, 0.125, 0.75, 0.5625, 0.75, 0.625, 0.7188, 0.625, 0.7188, 0.5625, 0.75, 0.0625, 0.75, 0.125, 0.7188, 0.125, 0.7188, 0.0625, 0.75, 0.5312, 0.75, 0.5625, 0.7188, 0.5625, 0.7188, 0.5313, 0.75, 0.9375, 0.7344, 1.0, 0.7188, 0.9375, 0.7344, 0.0, 0.75, 0.0625, 0.7188, 0.0625, 0.75, 0.4844, 0.75, 0.5, 0.7188, 0.5, 0.7187, 0.4844, 0.75, 0.875, 0.75, 0.9375, 0.7188, 0.9375, 0.7188, 0.875, 0.75, 0.375, 0.75, 0.4375, 0.7188, 0.4375, 0.7188, 0.375, 0.75, 0.8125, 0.75, 0.875, 0.7188, 0.875, 0.7188, 0.8125, 0.75, 0.3125, 0.75, 0.375, 0.7188, 0.375, 0.7188, 0.3125, 0.75, 0.75, 0.75, 0.8125, 0.7188, 0.8125, 0.7188, 0.75, 0.7188, 0.3125, 0.7188, 0.375, 0.6875, 0.375, 0.6875, 0.3125, 0.7188, 0.75, 0.7188, 0.8125, 0.6875, 0.8125, 0.6875, 0.75, 0.7188, 0.25, 0.7188, 0.3125, 0.6875, 0.3125, 0.6875, 0.25, 0.7188, 0.6875, 0.7188, 0.75, 0.6875, 0.75, 0.6875, 0.6875, 0.7188, 0.1875, 0.7188, 0.25, 0.6875, 0.25, 0.6875, 0.1875, 0.7188, 0.625, 0.7188, 0.6875, 0.6875, 0.6875, 0.6875, 0.625, 0.7188, 0.125, 0.7188, 0.1875, 0.6875, 0.1875, 0.6875, 0.125, 0.7188, 0.5625, 0.7188, 0.625, 0.6875, 0.625, 0.6875, 0.5625, 0.7188, 0.0625, 0.7188, 0.125, 0.6875, 0.125, 0.6875, 0.0625, 0.7188, 0.5313, 0.7188, 0.5625, 0.6875, 0.5625, 0.6875, 0.5312, 0.7188, 0.9375, 0.7031, 1.0, 0.6875, 0.9375, 0.7031, 0.0, 0.7188, 0.0625, 0.6875, 0.0625, 0.7187, 0.4844, 0.7188, 0.5, 0.6875, 0.5, 0.6875, 0.4844, 0.7188, 0.875, 0.7188, 0.9375, 0.6875, 0.9375, 0.6875, 0.875, 0.7188, 0.375, 0.7188, 0.4375, 0.6875, 0.4375, 0.6875, 0.375, 0.7188, 0.8125, 0.7188, 0.875, 0.6875, 0.875, 0.6875, 0.8125, 0.6875, 0.0625, 0.6875, 0.125, 0.6562, 0.125, 0.6562, 0.0625, 0.6875, 0.5312, 0.6875, 0.5625, 0.6562, 0.5625, 0.6563, 0.5312, 0.6875, 0.9375, 0.6719, 1.0, 0.6562, 0.9375, 0.6719, 0.0, 0.6875, 0.0625, 0.6562, 0.0625, 0.6875, 0.4844, 0.6875, 0.5, 0.6562, 0.5, 0.6562, 0.4844, 0.6875, 0.875, 0.6875, 0.9375, 0.6562, 0.9375, 0.6562, 0.875, 0.6875, 0.375, 0.6875, 0.4375, 0.6562, 0.4375, 0.6562, 0.375, 0.6875, 0.8125, 0.6875, 0.875, 0.6562, 0.875, 0.6562, 0.8125, 0.6875, 0.3125, 0.6875, 0.375, 0.6562, 0.375, 0.6562, 0.3125, 0.6875, 0.75, 0.6875, 0.8125, 0.6562, 0.8125, 0.6562, 0.75, 0.6875, 0.25, 0.6875, 0.3125, 0.6562, 0.3125, 0.6562, 0.25, 0.6875, 0.6875, 0.6875, 0.75, 0.6562, 0.75, 0.6562, 0.6875, 0.6875, 0.1875, 0.6875, 0.25, 0.6562, 0.25, 0.6562, 0.1875, 0.6875, 0.625, 0.6875, 0.6875, 0.6562, 0.6875, 0.6562, 0.625, 0.6875, 0.125, 0.6875, 0.1875, 0.6562, 0.1875, 0.6562, 0.125, 0.6875, 0.5625, 0.6875, 0.625, 0.6562, 0.625, 0.6562, 0.5625, 0.6562, 0.75, 0.6562, 0.8125, 0.625, 0.8125, 0.625, 0.75, 0.6562, 0.25, 0.6562, 0.3125, 0.625, 0.3125, 0.625, 0.25, 0.6562, 0.6875, 0.6562, 0.75, 0.625, 0.75, 0.625, 0.6875, 0.6562, 0.1875, 0.6562, 0.25, 0.625, 0.25, 0.625, 0.1875, 0.6562, 0.625, 0.6562, 0.6875, 0.625, 0.6875, 0.625, 0.625, 0.6562, 0.125, 0.6562, 0.1875, 0.625, 0.1875, 0.625, 0.125, 0.6562, 0.5625, 0.6562, 0.625, 0.625, 0.625, 0.625, 0.5625, 0.6562, 0.0625, 0.6562, 0.125, 0.625, 0.125, 0.625, 0.0625, 0.6563, 0.5312, 0.6562, 0.5625, 0.625, 0.5625, 0.625, 0.5313, 0.6562, 0.9375, 0.6406, 1.0, 0.625, 0.9375, 0.6406, 0.0, 0.6562, 0.0625, 0.625, 0.0625, 0.6562, 0.4844, 0.6562, 0.5, 0.625, 0.5, 0.625, 0.4844, 0.6562, 0.875, 0.6562, 0.9375, 0.625, 0.9375, 0.625, 0.875, 0.6562, 0.375, 0.6562, 0.4375, 0.625, 0.4375, 0.625, 0.375, 0.6562, 0.8125, 0.6562, 0.875, 0.625, 0.875, 0.625, 0.8125, 0.6562, 0.3125, 0.6562, 0.375, 0.625, 0.375, 0.625, 0.3125, 0.625, 0.5313, 0.625, 0.5625, 0.5938, 0.5625, 0.5938, 0.5312, 0.625, 0.9375, 0.6094, 1.0, 0.5938, 0.9375, 0.6094, 0.0, 0.625, 0.0625, 0.5938, 0.0625, 0.625, 0.4844, 0.625, 0.5, 0.5938, 0.5, 0.5937, 0.4844, 0.625, 0.875, 0.625, 0.9375, 0.5938, 0.9375, 0.5938, 0.875, 0.625, 0.375, 0.625, 0.4375, 0.5938, 0.4375, 0.5938, 0.375, 0.625, 0.8125, 0.625, 0.875, 0.5938, 0.875, 0.5938, 0.8125, 0.625, 0.3125, 0.625, 0.375, 0.5938, 0.375, 0.5938, 0.3125, 0.625, 0.75, 0.625, 0.8125, 0.5938, 0.8125, 0.5938, 0.75, 0.625, 0.25, 0.625, 0.3125, 0.5938, 0.3125, 0.5938, 0.25, 0.625, 0.6875, 0.625, 0.75, 0.5938, 0.75, 0.5938, 0.6875, 0.625, 0.1875, 0.625, 0.25, 0.5938, 0.25, 0.5938, 0.1875, 0.625, 0.625, 0.625, 0.6875, 0.5938, 0.6875, 0.5938, 0.625, 0.625, 0.125, 0.625, 0.1875, 0.5938, 0.1875, 0.5938, 0.125, 0.625, 0.5625, 0.625, 0.625, 0.5938, 0.625, 0.5938, 0.5625, 0.625, 0.0625, 0.625, 0.125, 0.5938, 0.125, 0.5938, 0.0625, 0.5938, 0.25, 0.5938, 0.3125, 0.5625, 0.3125, 0.5625, 0.25, 0.5938, 0.6875, 0.5938, 0.75, 0.5625, 0.75, 0.5625, 0.6875, 0.5938, 0.1875, 0.5938, 0.25, 0.5625, 0.25, 0.5625, 0.1875, 0.5938, 0.625, 0.5938, 0.6875, 0.5625, 0.6875, 0.5625, 0.625, 0.5938, 0.125, 0.5938, 0.1875, 0.5625, 0.1875, 0.5625, 0.125, 0.5938, 0.5625, 0.5938, 0.625, 0.5625, 0.625, 0.5625, 0.5625, 0.5938, 0.0625, 0.5938, 0.125, 0.5625, 0.125, 0.5625, 0.0625, 0.5938, 0.5312, 0.5938, 0.5625, 0.5625, 0.5625, 0.5625, 0.5313, 0.5938, 0.9375, 0.5781, 1.0, 0.5625, 0.9375, 0.5781, 0.0, 0.5938, 0.0625, 0.5625, 0.0625, 0.5937, 0.4844, 0.5938, 0.5, 0.5625, 0.5, 0.5625, 0.4844, 0.5938, 0.875, 0.5938, 0.9375, 0.5625, 0.9375, 0.5625, 0.875, 0.5938, 0.375, 0.5938, 0.4375, 0.5625, 0.4375, 0.5625, 0.375, 0.5938, 0.8125, 0.5938, 0.875, 0.5625, 0.875, 0.5625, 0.8125, 0.5938, 0.3125, 0.5938, 0.375, 0.5625, 0.375, 0.5625, 0.3125, 0.5938, 0.75, 0.5938, 0.8125, 0.5625, 0.8125, 0.5625, 0.75, 0.5469, 0.0, 0.5625, 0.0625, 0.5312, 0.0625, 0.5625, 0.4844, 0.5625, 0.5, 0.5312, 0.5, 0.5312, 0.4844, 0.5625, 0.875, 0.5625, 0.9375, 0.5312, 0.9375, 0.5312, 0.875, 0.5625, 0.375, 0.5625, 0.4375, 0.5312, 0.4375, 0.5312, 0.375, 0.5625, 0.8125, 0.5625, 0.875, 0.5312, 0.875, 0.5312, 0.8125, 0.5625, 0.3125, 0.5625, 0.375, 0.5312, 0.375, 0.5312, 0.3125, 0.5625, 0.75, 0.5625, 0.8125, 0.5312, 0.8125, 0.5312, 0.75, 0.5625, 0.25, 0.5625, 0.3125, 0.5312, 0.3125, 0.5312, 0.25, 0.5625, 0.6875, 0.5625, 0.75, 0.5312, 0.75, 0.5312, 0.6875, 0.5625, 0.1875, 0.5625, 0.25, 0.5312, 0.25, 0.5312, 0.1875, 0.5625, 0.625, 0.5625, 0.6875, 0.5312, 0.6875, 0.5312, 0.625, 0.5625, 0.125, 0.5625, 0.1875, 0.5312, 0.1875, 0.5312, 0.125, 0.5625, 0.5625, 0.5625, 0.625, 0.5312, 0.625, 0.5312, 0.5625, 0.5625, 0.0625, 0.5625, 0.125, 0.5312, 0.125, 0.5312, 0.0625, 0.5625, 0.5313, 0.5625, 0.5625, 0.5312, 0.5625, 0.5312, 0.5312, 0.5625, 0.9375, 0.5469, 1.0, 0.5312, 0.9375, 0.5312, 0.1875, 0.5312, 0.25, 0.5, 0.25, 0.5, 0.1875, 0.5312, 0.625, 0.5312, 0.6875, 0.5, 0.6875, 0.5, 0.625, 0.5312, 0.125, 0.5312, 0.1875, 0.5, 0.1875, 0.5, 0.125, 0.5312, 0.5625, 0.5312, 0.625, 0.5, 0.625, 0.5, 0.5625, 0.5312, 0.0625, 0.5312, 0.125, 0.5, 0.125, 0.5, 0.0625, 0.5312, 0.5312, 0.5312, 0.5625, 0.5, 0.5625, 0.5, 0.5312, 0.5312, 0.9375, 0.5156, 1.0, 0.5, 0.9375, 0.5156, 0.0, 0.5312, 0.0625, 0.5, 0.0625, 0.5312, 0.4844, 0.5312, 0.5, 0.5, 0.5, 0.5, 0.4844, 0.5312, 0.875, 0.5312, 0.9375, 0.5, 0.9375, 0.5, 0.875, 0.5312, 0.375, 0.5312, 0.4375, 0.5, 0.4375, 0.5, 0.375, 0.5312, 0.8125, 0.5312, 0.875, 0.5, 0.875, 0.5, 0.8125, 0.5312, 0.3125, 0.5312, 0.375, 0.5, 0.375, 0.5, 0.3125, 0.5312, 0.75, 0.5312, 0.8125, 0.5, 0.8125, 0.5, 0.75, 0.5312, 0.25, 0.5312, 0.3125, 0.5, 0.3125, 0.5, 0.25, 0.5312, 0.6875, 0.5312, 0.75, 0.5, 0.75, 0.5, 0.6875, 0.5, 0.875, 0.5, 0.9375, 0.4688, 0.9375, 0.4688, 0.875, 0.5, 0.375, 0.5, 0.4375, 0.4688, 0.4375, 0.4688, 0.375, 0.5, 0.8125, 0.5, 0.875, 0.4688, 0.875, 0.4688, 0.8125, 0.5, 0.3125, 0.5, 0.375, 0.4688, 0.375, 0.4687, 0.3125, 0.5, 0.75, 0.5, 0.8125, 0.4688, 0.8125, 0.4688, 0.75, 0.5, 0.25, 0.5, 0.3125, 0.4687, 0.3125, 0.4688, 0.25, 0.5, 0.6875, 0.5, 0.75, 0.4688, 0.75, 0.4687, 0.6875, 0.5, 0.1875, 0.5, 0.25, 0.4688, 0.25, 0.4688, 0.1875, 0.5, 0.625, 0.5, 0.6875, 0.4687, 0.6875, 0.4688, 0.625, 0.5, 0.125, 0.5, 0.1875, 0.4688, 0.1875, 0.4688, 0.125, 0.5, 0.5625, 0.5, 0.625, 0.4688, 0.625, 0.4688, 0.5625, 0.5, 0.0625, 0.5, 0.125, 0.4688, 0.125, 0.4688, 0.0625, 0.5, 0.5312, 0.5, 0.5625, 0.4688, 0.5625, 0.4688, 0.5313, 0.5, 0.9375, 0.4844, 1.0, 0.4688, 0.9375, 0.4844, 0.0, 0.5, 0.0625, 0.4688, 0.0625, 0.5, 0.4844, 0.5, 0.5, 0.4687, 0.5, 0.4688, 0.4844, 0.4688, 0.625, 0.4687, 0.6875, 0.4375, 0.6875, 0.4375, 0.625, 0.4688, 0.125, 0.4688, 0.1875, 0.4375, 0.1875, 0.4375, 0.125, 0.4688, 0.5625, 0.4688, 0.625, 0.4375, 0.625, 0.4375, 0.5625, 0.4688, 0.0625, 0.4688, 0.125, 0.4375, 0.125, 0.4375, 0.0625, 0.4688, 0.5313, 0.4688, 0.5625, 0.4375, 0.5625, 0.4375, 0.5312, 0.4688, 0.9375, 0.4531, 1.0, 0.4375, 0.9375, 0.4531, 0.0, 0.4688, 0.0625, 0.4375, 0.0625, 0.4688, 0.4844, 0.4687, 0.5, 0.4375, 0.5, 0.4375, 0.4844, 0.4688, 0.875, 0.4688, 0.9375, 0.4375, 0.9375, 0.4375, 0.875, 0.4688, 0.375, 0.4688, 0.4375, 0.4375, 0.4375, 0.4375, 0.375, 0.4688, 0.8125, 0.4688, 0.875, 0.4375, 0.875, 0.4375, 0.8125, 0.4687, 0.3125, 0.4688, 0.375, 0.4375, 0.375, 0.4375, 0.3125, 0.4688, 0.75, 0.4688, 0.8125, 0.4375, 0.8125, 0.4375, 0.75, 0.4688, 0.25, 0.4687, 0.3125, 0.4375, 0.3125, 0.4375, 0.25, 0.4687, 0.6875, 0.4688, 0.75, 0.4375, 0.75, 0.4375, 0.6875, 0.4688, 0.1875, 0.4688, 0.25, 0.4375, 0.25, 0.4375, 0.1875, 0.4375, 0.375, 0.4375, 0.4375, 0.4062, 0.4375, 0.4062, 0.375, 0.4375, 0.8125, 0.4375, 0.875, 0.4062, 0.875, 0.4062, 0.8125, 0.4375, 0.3125, 0.4375, 0.375, 0.4062, 0.375, 0.4062, 0.3125, 0.4375, 0.75, 0.4375, 0.8125, 0.4062, 0.8125, 0.4062, 0.75, 0.4375, 0.25, 0.4375, 0.3125, 0.4062, 0.3125, 0.4062, 0.25, 0.4375, 0.6875, 0.4375, 0.75, 0.4062, 0.75, 0.4062, 0.6875, 0.4375, 0.1875, 0.4375, 0.25, 0.4062, 0.25, 0.4062, 0.1875, 0.4375, 0.625, 0.4375, 0.6875, 0.4062, 0.6875, 0.4062, 0.625, 0.4375, 0.125, 0.4375, 0.1875, 0.4062, 0.1875, 0.4062, 0.125, 0.4375, 0.5625, 0.4375, 0.625, 0.4062, 0.625, 0.4062, 0.5625, 0.4375, 0.0625, 0.4375, 0.125, 0.4062, 0.125, 0.4062, 0.0625, 0.4375, 0.5312, 0.4375, 0.5625, 0.4062, 0.5625, 0.4062, 0.5312, 0.4375, 0.9375, 0.4219, 1.0, 0.4062, 0.9375, 0.4219, 0.0, 0.4375, 0.0625, 0.4062, 0.0625, 0.4375, 0.4844, 0.4375, 0.5, 0.4062, 0.5, 0.4062, 0.4844, 0.4375, 0.875, 0.4375, 0.9375, 0.4062, 0.9375, 0.4062, 0.875, 0.4062, 0.125, 0.4062, 0.1875, 0.375, 0.1875, 0.375, 0.125, 0.4062, 0.5625, 0.4062, 0.625, 0.375, 0.625, 0.375, 0.5625, 0.4062, 0.0625, 0.4062, 0.125, 0.375, 0.125, 0.375, 0.0625, 0.4062, 0.5312, 0.4062, 0.5625, 0.375, 0.5625, 0.375, 0.5312, 0.4062, 0.9375, 0.3906, 1.0, 0.375, 0.9375, 0.3906, 0.0, 0.4062, 0.0625, 0.375, 0.0625, 0.4062, 0.4844, 0.4062, 0.5, 0.375, 0.5, 0.375, 0.4844, 0.4062, 0.875, 0.4062, 0.9375, 0.375, 0.9375, 0.375, 0.875, 0.4062, 0.375, 0.4062, 0.4375, 0.375, 0.4375, 0.375, 0.375, 0.4062, 0.8125, 0.4062, 0.875, 0.375, 0.875, 0.375, 0.8125, 0.4062, 0.3125, 0.4062, 0.375, 0.375, 0.375, 0.375, 0.3125, 0.4062, 0.75, 0.4062, 0.8125, 0.375, 0.8125, 0.375, 0.75, 0.4062, 0.25, 0.4062, 0.3125, 0.375, 0.3125, 0.375, 0.25, 0.4062, 0.6875, 0.4062, 0.75, 0.375, 0.75, 0.375, 0.6875, 0.4062, 0.1875, 0.4062, 0.25, 0.375, 0.25, 0.375, 0.1875, 0.4062, 0.625, 0.4062, 0.6875, 0.375, 0.6875, 0.375, 0.625, 0.375, 0.8125, 0.375, 0.875, 0.3438, 0.875, 0.3438, 0.8125, 0.375, 0.3125, 0.375, 0.375, 0.3438, 0.375, 0.3438, 0.3125, 0.375, 0.75, 0.375, 0.8125, 0.3438, 0.8125, 0.3438, 0.75, 0.375, 0.25, 0.375, 0.3125, 0.3438, 0.3125, 0.3438, 0.25, 0.375, 0.6875, 0.375, 0.75, 0.3438, 0.75, 0.3438, 0.6875, 0.375, 0.1875, 0.375, 0.25, 0.3438, 0.25, 0.3438, 0.1875, 0.375, 0.625, 0.375, 0.6875, 0.3438, 0.6875, 0.3438, 0.625, 0.375, 0.125, 0.375, 0.1875, 0.3438, 0.1875, 0.3438, 0.125, 0.375, 0.5625, 0.375, 0.625, 0.3438, 0.625, 0.3438, 0.5625, 0.375, 0.0625, 0.375, 0.125, 0.3438, 0.125, 0.3438, 0.0625, 0.375, 0.5312, 0.375, 0.5625, 0.3438, 0.5625, 0.3437, 0.5312, 0.375, 0.9375, 0.3594, 1.0, 0.3438, 0.9375, 0.3594, 0.0, 0.375, 0.0625, 0.3438, 0.0625, 0.375, 0.4844, 0.375, 0.5, 0.3437, 0.5, 0.3437, 0.4844, 0.375, 0.875, 0.375, 0.9375, 0.3438, 0.9375, 0.3438, 0.875, 0.375, 0.375, 0.375, 0.4375, 0.3438, 0.4375, 0.3438, 0.375, 0.3438, 0.5625, 0.3438, 0.625, 0.3125, 0.625, 0.3125, 0.5625, 0.3438, 0.0625, 0.3438, 0.125, 0.3125, 0.125, 0.3125, 0.0625, 0.3437, 0.5312, 0.3438, 0.5625, 0.3125, 0.5625, 0.3125, 0.5312, 0.3438, 0.9375, 0.3281, 1.0, 0.3125, 0.9375, 0.3281, 0.0, 0.3438, 0.0625, 0.3125, 0.0625, 0.3437, 0.4844, 0.3437, 0.5, 0.3125, 0.5, 0.3125, 0.4844, 0.3438, 0.875, 0.3438, 0.9375, 0.3125, 0.9375, 0.3125, 0.875, 0.3438, 0.375, 0.3438, 0.4375, 0.3125, 0.4375, 0.3125, 0.375, 0.3438, 0.8125, 0.3438, 0.875, 0.3125, 0.875, 0.3125, 0.8125, 0.3438, 0.3125, 0.3438, 0.375, 0.3125, 0.375, 0.3125, 0.3125, 0.3438, 0.75, 0.3438, 0.8125, 0.3125, 0.8125, 0.3125, 0.75, 0.3438, 0.25, 0.3438, 0.3125, 0.3125, 0.3125, 0.3125, 0.25, 0.3438, 0.6875, 0.3438, 0.75, 0.3125, 0.75, 0.3125, 0.6875, 0.3438, 0.1875, 0.3438, 0.25, 0.3125, 0.25, 0.3125, 0.1875, 0.3438, 0.625, 0.3438, 0.6875, 0.3125, 0.6875, 0.3125, 0.625, 0.3438, 0.125, 0.3438, 0.1875, 0.3125, 0.1875, 0.3125, 0.125, 0.3125, 0.3125, 0.3125, 0.375, 0.2812, 0.375, 0.2812, 0.3125, 0.3125, 0.75, 0.3125, 0.8125, 0.2812, 0.8125, 0.2812, 0.75, 0.3125, 0.25, 0.3125, 0.3125, 0.2812, 0.3125, 0.2812, 0.25, 0.3125, 0.6875, 0.3125, 0.75, 0.2812, 0.75, 0.2812, 0.6875, 0.3125, 0.1875, 0.3125, 0.25, 0.2812, 0.25, 0.2812, 0.1875, 0.3125, 0.625, 0.3125, 0.6875, 0.2812, 0.6875, 0.2812, 0.625, 0.3125, 0.125, 0.3125, 0.1875, 0.2812, 0.1875, 0.2812, 0.125, 0.3125, 0.5625, 0.3125, 0.625, 0.2812, 0.625, 0.2812, 0.5625, 0.3125, 0.0625, 0.3125, 0.125, 0.2812, 0.125, 0.2812, 0.0625, 0.3125, 0.5312, 0.3125, 0.5625, 0.2812, 0.5625, 0.2812, 0.5312, 0.3125, 0.9375, 0.2969, 1.0, 0.2812, 0.9375, 0.2969, 0.0, 0.3125, 0.0625, 0.2812, 0.0625, 0.3125, 0.4844, 0.3125, 0.5, 0.2812, 0.5, 0.2812, 0.4844, 0.3125, 0.875, 0.3125, 0.9375, 0.2812, 0.9375, 0.2812, 0.875, 0.3125, 0.375, 0.3125, 0.4375, 0.2812, 0.4375, 0.2812, 0.375, 0.3125, 0.8125, 0.3125, 0.875, 0.2812, 0.875, 0.2812, 0.8125, 0.2812, 0.0625, 0.2812, 0.125, 0.25, 0.125, 0.25, 0.0625, 0.2812, 0.5312, 0.2812, 0.5625, 0.25, 0.5625, 0.25, 0.5312, 0.2812, 0.9375, 0.2656, 1.0, 0.25, 0.9375, 0.2656, 0.0, 0.2812, 0.0625, 0.25, 0.0625, 0.2812, 0.4844, 0.2812, 0.5, 0.25, 0.5, 0.25, 0.4844, 0.2812, 0.875, 0.2812, 0.9375, 0.25, 0.9375, 0.25, 0.875, 0.2812, 0.375, 0.2812, 0.4375, 0.25, 0.4375, 0.25, 0.375, 0.2812, 0.8125, 0.2812, 0.875, 0.25, 0.875, 0.25, 0.8125, 0.2812, 0.3125, 0.2812, 0.375, 0.25, 0.375, 0.25, 0.3125, 0.2812, 0.75, 0.2812, 0.8125, 0.25, 0.8125, 0.25, 0.75, 0.2812, 0.25, 0.2812, 0.3125, 0.25, 0.3125, 0.25, 0.25, 0.2812, 0.6875, 0.2812, 0.75, 0.25, 0.75, 0.25, 0.6875, 0.2812, 0.1875, 0.2812, 0.25, 0.25, 0.25, 0.25, 0.1875, 0.2812, 0.625, 0.2812, 0.6875, 0.25, 0.6875, 0.25, 0.625, 0.2812, 0.125, 0.2812, 0.1875, 0.25, 0.1875, 0.25, 0.125, 0.2812, 0.5625, 0.2812, 0.625, 0.25, 0.625, 0.25, 0.5625, 0.25, 0.25, 0.25, 0.3125, 0.2188, 0.3125, 0.2188, 0.25, 0.25, 0.6875, 0.25, 0.75, 0.2188, 0.75, 0.2188, 0.6875, 0.25, 0.1875, 0.25, 0.25, 0.2188, 0.25, 0.2188, 0.1875, 0.25, 0.625, 0.25, 0.6875, 0.2188, 0.6875, 0.2188, 0.625, 0.25, 0.125, 0.25, 0.1875, 0.2188, 0.1875, 0.2188, 0.125, 0.25, 0.5625, 0.25, 0.625, 0.2188, 0.625, 0.2188, 0.5625, 0.25, 0.0625, 0.25, 0.125, 0.2188, 0.125, 0.2188, 0.0625, 0.25, 0.5312, 0.25, 0.5625, 0.2188, 0.5625, 0.2187, 0.5312, 0.25, 0.9375, 0.2344, 1.0, 0.2188, 0.9375, 0.2344, 0.0, 0.25, 0.0625, 0.2188, 0.0625, 0.25, 0.4844, 0.25, 0.5, 0.2187, 0.5, 0.2187, 0.4844, 0.25, 0.875, 0.25, 0.9375, 0.2188, 0.9375, 0.2188, 0.875, 0.25, 0.375, 0.25, 0.4375, 0.2188, 0.4375, 0.2188, 0.375, 0.25, 0.8125, 0.25, 0.875, 0.2188, 0.875, 0.2188, 0.8125, 0.25, 0.3125, 0.25, 0.375, 0.2188, 0.375, 0.2188, 0.3125, 0.25, 0.75, 0.25, 0.8125, 0.2188, 0.8125, 0.2188, 0.75, 0.2188, 0.9375, 0.2031, 1.0, 0.1875, 0.9375, 0.2031, 0.0, 0.2188, 0.0625, 0.1875, 0.0625, 0.2187, 0.4844, 0.2187, 0.5, 0.1875, 0.5, 0.1875, 0.4844, 0.2188, 0.875, 0.2188, 0.9375, 0.1875, 0.9375, 0.1875, 0.875, 0.2188, 0.375, 0.2188, 0.4375, 0.1875, 0.4375, 0.1875, 0.375, 0.2188, 0.8125, 0.2188, 0.875, 0.1875, 0.875, 0.1875, 0.8125, 0.2188, 0.3125, 0.2188, 0.375, 0.1875, 0.375, 0.1875, 0.3125, 0.2188, 0.75, 0.2188, 0.8125, 0.1875, 0.8125, 0.1875, 0.75, 0.2188, 0.25, 0.2188, 0.3125, 0.1875, 0.3125, 0.1875, 0.25, 0.2188, 0.6875, 0.2188, 0.75, 0.1875, 0.75, 0.1875, 0.6875, 0.2188, 0.1875, 0.2188, 0.25, 0.1875, 0.25, 0.1875, 0.1875, 0.2188, 0.625, 0.2188, 0.6875, 0.1875, 0.6875, 0.1875, 0.625, 0.2188, 0.125, 0.2188, 0.1875, 0.1875, 0.1875, 0.1875, 0.125, 0.2188, 0.5625, 0.2188, 0.625, 0.1875, 0.625, 0.1875, 0.5625, 0.2188, 0.0625, 0.2188, 0.125, 0.1875, 0.125, 0.1875, 0.0625, 0.2187, 0.5312, 0.2188, 0.5625, 0.1875, 0.5625, 0.1875, 0.5312, 0.1875, 0.6875, 0.1875, 0.75, 0.1562, 0.75, 0.1562, 0.6875, 0.1875, 0.1875, 0.1875, 0.25, 0.1562, 0.25, 0.1562, 0.1875, 0.1875, 0.625, 0.1875, 0.6875, 0.1562, 0.6875, 0.1563, 0.625, 0.1875, 0.125, 0.1875, 0.1875, 0.1562, 0.1875, 0.1562, 0.125, 0.1875, 0.5625, 0.1875, 0.625, 0.1563, 0.625, 0.1562, 0.5625, 0.1875, 0.0625, 0.1875, 0.125, 0.1562, 0.125, 0.1563, 0.0625, 0.1875, 0.5312, 0.1875, 0.5625, 0.1562, 0.5625, 0.1562, 0.5313, 0.1875, 0.9375, 0.1719, 1.0, 0.1563, 0.9375, 0.1719, 0.0, 0.1875, 0.0625, 0.1563, 0.0625, 0.1875, 0.4844, 0.1875, 0.5, 0.1562, 0.5, 0.1562, 0.4844, 0.1875, 0.875, 0.1875, 0.9375, 0.1563, 0.9375, 0.1562, 0.875, 0.1875, 0.375, 0.1875, 0.4375, 0.1562, 0.4375, 0.1563, 0.375, 0.1875, 0.8125, 0.1875, 0.875, 0.1562, 0.875, 0.1562, 0.8125, 0.1875, 0.3125, 0.1875, 0.375, 0.1563, 0.375, 0.1562, 0.3125, 0.1875, 0.75, 0.1875, 0.8125, 0.1562, 0.8125, 0.1562, 0.75, 0.1875, 0.25, 0.1875, 0.3125, 0.1562, 0.3125, 0.1562, 0.25, 0.1562, 0.4844, 0.1562, 0.5, 0.125, 0.5, 0.125, 0.4844, 0.1562, 0.875, 0.1563, 0.9375, 0.125, 0.9375, 0.125, 0.875, 0.1563, 0.375, 0.1562, 0.4375, 0.125, 0.4375, 0.125, 0.375, 0.1562, 0.8125, 0.1562, 0.875, 0.125, 0.875, 0.125, 0.8125, 0.1562, 0.3125, 0.1563, 0.375, 0.125, 0.375, 0.125, 0.3125, 0.1562, 0.75, 0.1562, 0.8125, 0.125, 0.8125, 0.125, 0.75, 0.1562, 0.25, 0.1562, 0.3125, 0.125, 0.3125, 0.125, 0.25, 0.1562, 0.6875, 0.1562, 0.75, 0.125, 0.75, 0.125, 0.6875, 0.1562, 0.1875, 0.1562, 0.25, 0.125, 0.25, 0.125, 0.1875, 0.1563, 0.625, 0.1562, 0.6875, 0.125, 0.6875, 0.125, 0.625, 0.1562, 0.125, 0.1562, 0.1875, 0.125, 0.1875, 0.125, 0.125, 0.1562, 0.5625, 0.1563, 0.625, 0.125, 0.625, 0.125, 0.5625, 0.1563, 0.0625, 0.1562, 0.125, 0.125, 0.125, 0.125, 0.0625, 0.1562, 0.5313, 0.1562, 0.5625, 0.125, 0.5625, 0.125, 0.5312, 0.1563, 0.9375, 0.1406, 1.0, 0.125, 0.9375, 0.1406, 0.0, 0.1563, 0.0625, 0.125, 0.0625, 0.125, 0.1875, 0.125, 0.25, 0.09375, 0.25, 0.09375, 0.1875, 0.125, 0.625, 0.125, 0.6875, 0.09375, 0.6875, 0.09375, 0.625, 0.125, 0.125, 0.125, 0.1875, 0.09375, 0.1875, 0.09375, 0.125, 0.125, 0.5625, 0.125, 0.625, 0.09375, 0.625, 0.09375, 0.5625, 0.125, 0.0625, 0.125, 0.125, 0.09375, 0.125, 0.09375, 0.0625, 0.125, 0.5312, 0.125, 0.5625, 0.09375, 0.5625, 0.09375, 0.5312, 0.125, 0.9375, 0.1094, 1.0, 0.09375, 0.9375, 0.1094, 0.0, 0.125, 0.0625, 0.09375, 0.0625, 0.125, 0.4844, 0.125, 0.5, 0.09375, 0.5, 0.09375, 0.4844, 0.125, 0.875, 0.125, 0.9375, 0.09375, 0.9375, 0.09375, 0.875, 0.125, 0.375, 0.125, 0.4375, 0.09375, 0.4375, 0.09375, 0.375, 0.125, 0.8125, 0.125, 0.875, 0.09375, 0.875, 0.09375, 0.8125, 0.125, 0.3125, 0.125, 0.375, 0.09375, 0.375, 0.09375, 0.3125, 0.125, 0.75, 0.125, 0.8125, 0.09375, 0.8125, 0.09375, 0.75, 0.125, 0.25, 0.125, 0.3125, 0.09375, 0.3125, 0.09375, 0.25, 0.125, 0.6875, 0.125, 0.75, 0.09375, 0.75, 0.09375, 0.6875, 0.09375, 0.875, 0.09375, 0.9375, 0.0625, 0.9375, 0.0625, 0.875, 0.09375, 0.375, 0.09375, 0.4375, 0.0625, 0.4375, 0.0625, 0.375, 0.09375, 0.8125, 0.09375, 0.875, 0.0625, 0.875, 0.0625, 0.8125, 0.09375, 0.3125, 0.09375, 0.375, 0.0625, 0.375, 0.0625, 0.3125, 0.09375, 0.75, 0.09375, 0.8125, 0.0625, 0.8125, 0.0625, 0.75, 0.09375, 0.25, 0.09375, 0.3125, 0.0625, 0.3125, 0.0625, 0.25, 0.09375, 0.6875, 0.09375, 0.75, 0.0625, 0.75, 0.0625, 0.6875, 0.09375, 0.1875, 0.09375, 0.25, 0.0625, 0.25, 0.0625, 0.1875, 0.09375, 0.625, 0.09375, 0.6875, 0.0625, 0.6875, 0.0625, 0.625, 0.09375, 0.125, 0.09375, 0.1875, 0.0625, 0.1875, 0.0625, 0.125, 0.09375, 0.5625, 0.09375, 0.625, 0.0625, 0.625, 0.0625, 0.5625, 0.09375, 0.0625, 0.09375, 0.125, 0.0625, 0.125, 0.0625, 0.0625, 0.09375, 0.5312, 0.09375, 0.5625, 0.0625, 0.5625, 0.0625, 0.5312, 0.09375, 0.9375, 0.07812, 1.0, 0.0625, 0.9375, 0.07812, 0.0, 0.09375, 0.0625, 0.0625, 0.0625, 0.09375, 0.4844, 0.09375, 0.5, 0.0625, 0.5, 0.0625, 0.4844, 0.0625, 0.625, 0.0625, 0.6875, 0.03125, 0.6875, 0.03125, 0.625, 0.0625, 0.125, 0.0625, 0.1875, 0.03125, 0.1875, 0.03125, 0.125, 0.0625, 0.5625, 0.0625, 0.625, 0.03125, 0.625, 0.03125, 0.5625, 0.0625, 0.0625, 0.0625, 0.125, 0.03125, 0.125, 0.03125, 0.0625, 0.0625, 0.5312, 0.0625, 0.5625, 0.03125, 0.5625, 0.03125, 0.5312, 0.0625, 0.9375, 0.04687, 1.0, 0.03125, 0.9375, 0.04687, 0.0, 0.0625, 0.0625, 0.03125, 0.0625, 0.0625, 0.4844, 0.0625, 0.5, 0.03125, 0.5, 0.03125, 0.4844, 0.0625, 0.875, 0.0625, 0.9375, 0.03125, 0.9375, 0.03125, 0.875, 0.0625, 0.375, 0.0625, 0.4375, 0.03125, 0.4375, 0.03125, 0.375, 0.0625, 0.8125, 0.0625, 0.875, 0.03125, 0.875, 0.03125, 0.8125, 0.0625, 0.3125, 0.0625, 0.375, 0.03125, 0.375, 0.03125, 0.3125, 0.0625, 0.75, 0.0625, 0.8125, 0.03125, 0.8125, 0.03125, 0.75, 0.0625, 0.25, 0.0625, 0.3125, 0.03125, 0.3125, 0.03125, 0.25, 0.0625, 0.6875, 0.0625, 0.75, 0.03125, 0.75, 0.03125, 0.6875, 0.0625, 0.1875, 0.0625, 0.25, 0.03125, 0.25, 0.03125, 0.1875, 0.03125, 0.375, 0.03125, 0.4375, 0.0, 0.4375, 0.0, 0.375, 0.03125, 0.8125, 0.03125, 0.875, 0.0, 0.875, 0.0, 0.8125, 0.03125, 0.3125, 0.03125, 0.375, 0.0, 0.375, 0.0, 0.3125, 0.03125, 0.75, 0.03125, 0.8125, 0.0, 0.8125, 0.0, 0.75, 0.03125, 0.25, 0.03125, 0.3125, 0.0, 0.3125, 0.0, 0.25, 0.03125, 0.6875, 0.03125, 0.75, 0.0, 0.75, 0.0, 0.6875, 0.03125, 0.1875, 0.03125, 0.25, 0.0, 0.25, 0.0, 0.1875, 0.03125, 0.625, 0.03125, 0.6875, 0.0, 0.6875, 0.0, 0.625, 0.03125, 0.125, 0.03125, 0.1875, 0.0, 0.1875, 0.0, 0.125, 0.03125, 0.5625, 0.03125, 0.625, 0.0, 0.625, 0.0, 0.5625, 0.03125, 0.0625, 0.03125, 0.125, 0.0, 0.125, 0.0, 0.0625, 0.03125, 0.5312, 0.03125, 0.5625, 0.0, 0.5625, 0.0, 0.5312, 0.03125, 0.9375, 0.01562, 1.0, 0.0, 0.9375, 0.01562, 0.0, 0.03125, 0.0625, 0.0, 0.0625, 0.03125, 0.4844, 0.03125, 0.5, 0.0, 0.5, 0.0, 0.4844, 0.03125, 0.875, 0.03125, 0.9375, 0.0, 0.9375, 0.0, 0.875, 1.0, 0.125, 1.0, 0.1875, 0.9687, 0.1875, 0.9687, 0.125, 1.0, 0.5625, 1.0, 0.625, 0.9688, 0.625, 0.9687, 0.5625, 1.0, 0.0625, 1.0, 0.125, 0.9687, 0.125, 0.9688, 0.0625, 1.0, 0.5312, 1.0, 0.5625, 0.9687, 0.5625, 0.9687, 0.5313, 1.0, 0.9375, 0.9844, 1.0, 0.9688, 0.9375, 0.9844, 0.0, 1.0, 0.0625, 0.9688, 0.0625, 1.0, 0.4844, 1.0, 0.5, 0.9687, 0.5, 0.9687, 0.4844, 1.0, 0.875, 1.0, 0.9375, 0.9688, 0.9375, 0.9687, 0.875, 1.0, 0.375, 1.0, 0.4375, 0.9687, 0.4375, 0.9688, 0.375, 1.0, 0.8125, 1.0, 0.875, 0.9687, 0.875, 0.9687, 0.8125, 1.0, 0.3125, 1.0, 0.375, 0.9688, 0.375, 0.9687, 0.3125, 1.0, 0.75, 1.0, 0.8125, 0.9687, 0.8125, 0.9688, 0.75, 1.0, 0.25, 1.0, 0.3125, 0.9687, 0.3125, 0.9688, 0.25, 1.0, 0.6875, 1.0, 0.75, 0.9688, 0.75, 0.9687, 0.6875, 1.0, 0.1875, 1.0, 0.25, 0.9688, 0.25, 0.9687, 0.1875, 1.0, 0.625, 1.0, 0.6875, 0.9687, 0.6875, 0.9688, 0.625, 0.9687, 0.3125, 0.9688, 0.375, 0.9375, 0.375, 0.9375, 0.3125, 0.9688, 0.75, 0.9687, 0.8125, 0.9375, 0.8125, 0.9375, 0.75, 0.9688, 0.25, 0.9687, 0.3125, 0.9375, 0.3125, 0.9375, 0.25, 0.9687, 0.6875, 0.9688, 0.75, 0.9375, 0.75, 0.9375, 0.6875, 0.9687, 0.1875, 0.9688, 0.25, 0.9375, 0.25, 0.9375, 0.1875, 0.9688, 0.625, 0.9687, 0.6875, 0.9375, 0.6875, 0.9375, 0.625, 0.9687, 0.125, 0.9687, 0.1875, 0.9375, 0.1875, 0.9375, 0.125, 0.9687, 0.5625, 0.9688, 0.625, 0.9375, 0.625, 0.9375, 0.5625, 0.9688, 0.0625, 0.9687, 0.125, 0.9375, 0.125, 0.9375, 0.0625, 0.9687, 0.5313, 0.9687, 0.5625, 0.9375, 0.5625, 0.9375, 0.5313, 0.9688, 0.9375, 0.9531, 1.0, 0.9375, 0.9375, 0.9531, 0.0, 0.9688, 0.0625, 0.9375, 0.0625, 0.9687, 0.4844, 0.9687, 0.5, 0.9375, 0.5, 0.9375, 0.4844, 0.9687, 0.875, 0.9688, 0.9375, 0.9375, 0.9375, 0.9375, 0.875, 0.9688, 0.375, 0.9687, 0.4375, 0.9375, 0.4375, 0.9375, 0.375, 0.9687, 0.8125, 0.9687, 0.875, 0.9375, 0.875, 0.9375, 0.8125, 0.9375, 0.0625, 0.9375, 0.125, 0.9062, 0.125, 0.9062, 0.0625, 0.9375, 0.5313, 0.9375, 0.5625, 0.9062, 0.5625, 0.9062, 0.5312, 0.9375, 0.9375, 0.9219, 1.0, 0.9062, 0.9375, 0.9219, 0.0, 0.9375, 0.0625, 0.9062, 0.0625, 0.9375, 0.4844, 0.9375, 0.5, 0.9062, 0.5, 0.9062, 0.4844, 0.9375, 0.875, 0.9375, 0.9375, 0.9062, 0.9375, 0.9062, 0.875, 0.9375, 0.375, 0.9375, 0.4375, 0.9062, 0.4375, 0.9062, 0.375, 0.9375, 0.8125, 0.9375, 0.875, 0.9062, 0.875, 0.9062, 0.8125, 0.9375, 0.3125, 0.9375, 0.375, 0.9062, 0.375, 0.9062, 0.3125, 0.9375, 0.75, 0.9375, 0.8125, 0.9062, 0.8125, 0.9062, 0.75, 0.9375, 0.25, 0.9375, 0.3125, 0.9062, 0.3125, 0.9062, 0.25, 0.9375, 0.6875, 0.9375, 0.75, 0.9062, 0.75, 0.9062, 0.6875, 0.9375, 0.1875, 0.9375, 0.25, 0.9062, 0.25, 0.9062, 0.1875, 0.9375, 0.625, 0.9375, 0.6875, 0.9062, 0.6875, 0.9062, 0.625, 0.9375, 0.125, 0.9375, 0.1875, 0.9062, 0.1875, 0.9062, 0.125, 0.9375, 0.5625, 0.9375, 0.625, 0.9062, 0.625, 0.9062, 0.5625, 0.9062, 0.75, 0.9062, 0.8125, 0.875, 0.8125, 0.875, 0.75, 0.9062, 0.25, 0.9062, 0.3125, 0.875, 0.3125, 0.875, 0.25, 0.9062, 0.6875, 0.9062, 0.75, 0.875, 0.75, 0.875, 0.6875, 0.9062, 0.1875, 0.9062, 0.25, 0.875, 0.25, 0.875, 0.1875, 0.9062, 0.625, 0.9062, 0.6875, 0.875, 0.6875, 0.875, 0.625, 0.9062, 0.125, 0.9062, 0.1875, 0.875, 0.1875, 0.875, 0.125, 0.9062, 0.5625, 0.9062, 0.625, 0.875, 0.625, 0.875, 0.5625, 0.9062, 0.0625, 0.9062, 0.125, 0.875, 0.125, 0.875, 0.0625, 0.9062, 0.5312, 0.9062, 0.5625, 0.875, 0.5625, 0.875, 0.5312, 0.9062, 0.9375, 0.8906, 1.0, 0.875, 0.9375, 0.8906, 0.0, 0.9062, 0.0625, 0.875, 0.0625, 0.9062, 0.4844, 0.9062, 0.5, 0.875, 0.5, 0.875, 0.4844, 0.9062, 0.875, 0.9062, 0.9375, 0.875, 0.9375, 0.875, 0.875, 0.9062, 0.375, 0.9062, 0.4375, 0.875, 0.4375, 0.875, 0.375, 0.9062, 0.8125, 0.9062, 0.875, 0.875, 0.875, 0.875, 0.8125, 0.9062, 0.3125, 0.9062, 0.375, 0.875, 0.375, 0.875, 0.3125, 0.875, 0.5312, 0.875, 0.5625, 0.8437, 0.5625, 0.8437, 0.5312, 0.875, 0.9375, 0.8594, 1.0, 0.8438, 0.9375, 0.8594, 0.0, 0.875, 0.0625, 0.8438, 0.0625, 0.875, 0.4844, 0.875, 0.5, 0.8437, 0.5, 0.8437, 0.4844, 0.875, 0.875, 0.875, 0.9375, 0.8438, 0.9375, 0.8438, 0.875, 0.875, 0.375, 0.875, 0.4375, 0.8437, 0.4375, 0.8438, 0.375, 0.875, 0.8125, 0.875, 0.875, 0.8438, 0.875, 0.8437, 0.8125, 0.875, 0.3125, 0.875, 0.375, 0.8438, 0.375, 0.8437, 0.3125, 0.875, 0.75, 0.875, 0.8125, 0.8437, 0.8125, 0.8438, 0.75, 0.875, 0.25, 0.875, 0.3125, 0.8437, 0.3125, 0.8438, 0.25, 0.875, 0.6875, 0.875, 0.75, 0.8438, 0.75, 0.8437, 0.6875, 0.875, 0.1875, 0.875, 0.25, 0.8438, 0.25, 0.8437, 0.1875, 0.875, 0.625, 0.875, 0.6875, 0.8437, 0.6875, 0.8438, 0.625, 0.875, 0.125, 0.875, 0.1875, 0.8437, 0.1875, 0.8438, 0.125, 0.875, 0.5625, 0.875, 0.625, 0.8438, 0.625, 0.8437, 0.5625, 0.875, 0.0625, 0.875, 0.125, 0.8438, 0.125, 0.8438, 0.0625, 0.8438, 0.25, 0.8437, 0.3125, 0.8125, 0.3125, 0.8125, 0.25, 0.8437, 0.6875, 0.8438, 0.75, 0.8125, 0.75, 0.8125, 0.6875, 0.8437, 0.1875, 0.8438, 0.25, 0.8125, 0.25, 0.8125, 0.1875, 0.8438, 0.625, 0.8437, 0.6875, 0.8125, 0.6875, 0.8125, 0.625, 0.8438, 0.125, 0.8437, 0.1875, 0.8125, 0.1875, 0.8125, 0.125, 0.8437, 0.5625, 0.8438, 0.625, 0.8125, 0.625, 0.8125, 0.5625, 0.8438, 0.0625, 0.8438, 0.125, 0.8125, 0.125, 0.8125, 0.0625, 0.8437, 0.5312, 0.8437, 0.5625, 0.8125, 0.5625, 0.8125, 0.5312, 0.8438, 0.9375, 0.8281, 1.0, 0.8125, 0.9375, 0.8281, 0.0, 0.8438, 0.0625, 0.8125, 0.0625, 0.8437, 0.4844, 0.8437, 0.5, 0.8125, 0.5, 0.8125, 0.4844, 0.8438, 0.875, 0.8438, 0.9375, 0.8125, 0.9375, 0.8125, 0.875, 0.8438, 0.375, 0.8437, 0.4375, 0.8125, 0.4375, 0.8125, 0.375, 0.8437, 0.8125, 0.8438, 0.875, 0.8125, 0.875, 0.8125, 0.8125, 0.8437, 0.3125, 0.8438, 0.375, 0.8125, 0.375, 0.8125, 0.3125, 0.8438, 0.75, 0.8437, 0.8125, 0.8125, 0.8125, 0.8125, 0.75, 0.8125, 0.9375, 0.7969, 1.0, 0.7812, 0.9375, 0.7969, 0.0, 0.8125, 0.0625, 0.7812, 0.0625, 0.8125, 0.4844, 0.8125, 0.5, 0.7812, 0.5, 0.7812, 0.4844, 0.8125, 0.875, 0.8125, 0.9375, 0.7812, 0.9375, 0.7812, 0.875, 0.8125, 0.375, 0.8125, 0.4375, 0.7812, 0.4375, 0.7812, 0.375, 0.8125, 0.8125, 0.8125, 0.875, 0.7812, 0.875, 0.7812, 0.8125, 0.8125, 0.3125, 0.8125, 0.375, 0.7812, 0.375, 0.7812, 0.3125, 0.8125, 0.75, 0.8125, 0.8125, 0.7812, 0.8125, 0.7812, 0.75, 0.8125, 0.25, 0.8125, 0.3125, 0.7812, 0.3125, 0.7812, 0.25, 0.8125, 0.6875, 0.8125, 0.75, 0.7812, 0.75, 0.7812, 0.6875, 0.8125, 0.1875, 0.8125, 0.25, 0.7812, 0.25, 0.7812, 0.1875, 0.8125, 0.625, 0.8125, 0.6875, 0.7812, 0.6875, 0.7812, 0.625, 0.8125, 0.125, 0.8125, 0.1875, 0.7812, 0.1875, 0.7812, 0.125, 0.8125, 0.5625, 0.8125, 0.625, 0.7812, 0.625, 0.7812, 0.5625, 0.8125, 0.0625, 0.8125, 0.125, 0.7812, 0.125, 0.7812, 0.0625, 0.8125, 0.5312, 0.8125, 0.5625, 0.7812, 0.5625, 0.7812, 0.5312, 0.7812, 0.6875, 0.7812, 0.75, 0.75, 0.75, 0.75, 0.6875, 0.7812, 0.1875, 0.7812, 0.25, 0.75, 0.25, 0.75, 0.1875, 0.7812, 0.625, 0.7812, 0.6875, 0.75, 0.6875, 0.75, 0.625, 0.7812, 0.125, 0.7812, 0.1875, 0.75, 0.1875, 0.75, 0.125, 0.7812, 0.5625, 0.7812, 0.625, 0.75, 0.625, 0.75, 0.5625, 0.7812, 0.0625, 0.7812, 0.125, 0.75, 0.125, 0.75, 0.0625, 0.7812, 0.5312, 0.7812, 0.5625, 0.75, 0.5625, 0.75, 0.5312, 0.7812, 0.9375, 0.7656, 1.0, 0.75, 0.9375, 0.7656, 0.0, 0.7812, 0.0625, 0.75, 0.0625, 0.7812, 0.4844, 0.7812, 0.5, 0.75, 0.5, 0.75, 0.4844, 0.7812, 0.875, 0.7812, 0.9375, 0.75, 0.9375, 0.75, 0.875, 0.7812, 0.375, 0.7812, 0.4375, 0.75, 0.4375, 0.75, 0.375, 0.7812, 0.8125, 0.7812, 0.875, 0.75, 0.875, 0.75, 0.8125, 0.7812, 0.3125, 0.7812, 0.375, 0.75, 0.375, 0.75, 0.3125, 0.7812, 0.75, 0.7812, 0.8125, 0.75, 0.8125, 0.75, 0.75, 0.7812, 0.25, 0.7812, 0.3125, 0.75, 0.3125, 0.75, 0.25, 0.7812, 0.5, 0.7812, 0.5312, 0.75, 0.5312, 0.75, 0.5, 0.8125, 0.5, 0.8125, 0.5312, 0.7812, 0.5312, 0.7812, 0.5, 0.8437, 0.5, 0.8437, 0.5312, 0.8125, 0.5312, 0.8125, 0.5, 0.875, 0.5, 0.875, 0.5312, 0.8437, 0.5312, 0.8437, 0.5, 0.9062, 0.5, 0.9062, 0.5312, 0.875, 0.5312, 0.875, 0.5, 0.9375, 0.5, 0.9375, 0.5313, 0.9062, 0.5312, 0.9062, 0.5, 0.9687, 0.5, 0.9687, 0.5313, 0.9375, 0.5313, 0.9375, 0.5, 1.0, 0.5, 1.0, 0.5312, 0.9687, 0.5313, 0.9687, 0.5, 0.03125, 0.5, 0.03125, 0.5312, 0.0, 0.5312, 0.0, 0.5, 0.0625, 0.5, 0.0625, 0.5312, 0.03125, 0.5312, 0.03125, 0.5, 0.09375, 0.5, 0.09375, 0.5312, 0.0625, 0.5312, 0.0625, 0.5, 0.125, 0.5, 0.125, 0.5312, 0.09375, 0.5312, 0.09375, 0.5, 0.1562, 0.5, 0.1562, 0.5313, 0.125, 0.5312, 0.125, 0.5, 0.1875, 0.5, 0.1875, 0.5312, 0.1562, 0.5313, 0.1562, 0.5, 0.2187, 0.5, 0.2187, 0.5312, 0.1875, 0.5312, 0.1875, 0.5, 0.25, 0.5, 0.25, 0.5312, 0.2187, 0.5312, 0.2187, 0.5, 0.2812, 0.5, 0.2812, 0.5312, 0.25, 0.5312, 0.25, 0.5, 0.3125, 0.5, 0.3125, 0.5312, 0.2812, 0.5312, 0.2812, 0.5, 0.3437, 0.5, 0.3437, 0.5312, 0.3125, 0.5312, 0.3125, 0.5, 0.375, 0.5, 0.375, 0.5312, 0.3437, 0.5312, 0.3437, 0.5, 0.4062, 0.5, 0.4062, 0.5312, 0.375, 0.5312, 0.375, 0.5, 0.4375, 0.5, 0.4375, 0.5312, 0.4062, 0.5312, 0.4062, 0.5, 0.4687, 0.5, 0.4688, 0.5313, 0.4375, 0.5312, 0.4375, 0.5, 0.5, 0.5, 0.5, 0.5312, 0.4688, 0.5313, 0.4687, 0.5, 0.5312, 0.5, 0.5312, 0.5312, 0.5, 0.5312, 0.5, 0.5, 0.5625, 0.5, 0.5625, 0.5313, 0.5312, 0.5312, 0.5312, 0.5, 0.5938, 0.5, 0.5938, 0.5312, 0.5625, 0.5313, 0.5625, 0.5, 0.625, 0.5, 0.625, 0.5313, 0.5938, 0.5312, 0.5938, 0.5, 0.6562, 0.5, 0.6563, 0.5312, 0.625, 0.5313, 0.625, 0.5, 0.6875, 0.5, 0.6875, 0.5312, 0.6563, 0.5312, 0.6562, 0.5, 0.7188, 0.5, 0.7188, 0.5313, 0.6875, 0.5312, 0.6875, 0.5, 0.75, 0.5, 0.75, 0.5312, 0.7188, 0.5313, 0.7188, 0.5, 0.7812, 0.4531, 0.7812, 0.4688, 0.75, 0.4688, 0.75, 0.4531, 0.8125, 0.4531, 0.8125, 0.4688, 0.7812, 0.4688, 0.7812, 0.4531, 0.8437, 0.4531, 0.8437, 0.4688, 0.8125, 0.4688, 0.8125, 0.4531, 0.875, 0.4531, 0.875, 0.4688, 0.8437, 0.4688, 0.8437, 0.4531, 0.9062, 0.4531, 0.9062, 0.4688, 0.875, 0.4688, 0.875, 0.4531, 0.9375, 0.4531, 0.9375, 0.4688, 0.9062, 0.4688, 0.9062, 0.4531, 0.9687, 0.4531, 0.9687, 0.4688, 0.9375, 0.4688, 0.9375, 0.4531, 1.0, 0.4531, 1.0, 0.4688, 0.9687, 0.4688, 0.9687, 0.4531, 0.03125, 0.4531, 0.03125, 0.4687, 0.0, 0.4688, 0.0, 0.4531, 0.0625, 0.4531, 0.0625, 0.4688, 0.03125, 0.4687, 0.03125, 0.4531, 0.09375, 0.4531, 0.09375, 0.4687, 0.0625, 0.4688, 0.0625, 0.4531, 0.125, 0.4531, 0.125, 0.4688, 0.09375, 0.4687, 0.09375, 0.4531, 0.1562, 0.4531, 0.1562, 0.4688, 0.125, 0.4688, 0.125, 0.4531, 0.1875, 0.4531, 0.1875, 0.4688, 0.1562, 0.4688, 0.1562, 0.4531, 0.2187, 0.4531, 0.2187, 0.4688, 0.1875, 0.4688, 0.1875, 0.4531, 0.25, 0.4531, 0.25, 0.4688, 0.2187, 0.4688, 0.2187, 0.4531, 0.2812, 0.4531, 0.2812, 0.4688, 0.25, 0.4688, 0.25, 0.4531, 0.3125, 0.4531, 0.3125, 0.4688, 0.2812, 0.4688, 0.2812, 0.4531, 0.3437, 0.4531, 0.3438, 0.4688, 0.3125, 0.4688, 0.3125, 0.4531, 0.375, 0.4531, 0.375, 0.4688, 0.3438, 0.4688, 0.3437, 0.4531, 0.4062, 0.4531, 0.4062, 0.4687, 0.375, 0.4688, 0.375, 0.4531, 0.4375, 0.4531, 0.4375, 0.4687, 0.4062, 0.4687, 0.4062, 0.4531, 0.4688, 0.4531, 0.4688, 0.4688, 0.4375, 0.4687, 0.4375, 0.4531, 0.5, 0.4531, 0.5, 0.4688, 0.4688, 0.4688, 0.4688, 0.4531, 0.5312, 0.4531, 0.5312, 0.4687, 0.5, 0.4688, 0.5, 0.4531, 0.5625, 0.4531, 0.5625, 0.4688, 0.5312, 0.4687, 0.5312, 0.4531, 0.5937, 0.4531, 0.5937, 0.4687, 0.5625, 0.4688, 0.5625, 0.4531, 0.625, 0.4531, 0.625, 0.4687, 0.5937, 0.4687, 0.5937, 0.4531, 0.6562, 0.4531, 0.6563, 0.4688, 0.625, 0.4687, 0.625, 0.4531, 0.6875, 0.4531, 0.6875, 0.4687, 0.6563, 0.4688, 0.6562, 0.4531, 0.7187, 0.4531, 0.7187, 0.4687, 0.6875, 0.4687, 0.6875, 0.4531, 0.75, 0.4531, 0.75, 0.4688, 0.7187, 0.4687, 0.7187, 0.4531, 0.75, 0.4375, 0.75, 0.4531, 0.7187, 0.4531, 0.7188, 0.4375, 0.7188, 0.4375, 0.7187, 0.4531, 0.6875, 0.4531, 0.6875, 0.4375, 0.6875, 0.4375, 0.6875, 0.4531, 0.6562, 0.4531, 0.6562, 0.4375, 0.6562, 0.4375, 0.6562, 0.4531, 0.625, 0.4531, 0.625, 0.4375, 0.625, 0.4375, 0.625, 0.4531, 0.5937, 0.4531, 0.5938, 0.4375, 0.5938, 0.4375, 0.5937, 0.4531, 0.5625, 0.4531, 0.5625, 0.4375, 0.5625, 0.4375, 0.5625, 0.4531, 0.5312, 0.4531, 0.5312, 0.4375, 0.5312, 0.4375, 0.5312, 0.4531, 0.5, 0.4531, 0.5, 0.4375, 0.5, 0.4375, 0.5, 0.4531, 0.4688, 0.4531, 0.4688, 0.4375, 0.4688, 0.4375, 0.4688, 0.4531, 0.4375, 0.4531, 0.4375, 0.4375, 0.4375, 0.4375, 0.4375, 0.4531, 0.4062, 0.4531, 0.4062, 0.4375, 0.4062, 0.4375, 0.4062, 0.4531, 0.375, 0.4531, 0.375, 0.4375, 0.375, 0.4375, 0.375, 0.4531, 0.3437, 0.4531, 0.3438, 0.4375, 0.3438, 0.4375, 0.3437, 0.4531, 0.3125, 0.4531, 0.3125, 0.4375, 0.3125, 0.4375, 0.3125, 0.4531, 0.2812, 0.4531, 0.2812, 0.4375, 0.2812, 0.4375, 0.2812, 0.4531, 0.25, 0.4531, 0.25, 0.4375, 0.25, 0.4375, 0.25, 0.4531, 0.2187, 0.4531, 0.2188, 0.4375, 0.2188, 0.4375, 0.2187, 0.4531, 0.1875, 0.4531, 0.1875, 0.4375, 0.1875, 0.4375, 0.1875, 0.4531, 0.1562, 0.4531, 0.1562, 0.4375, 0.1562, 0.4375, 0.1562, 0.4531, 0.125, 0.4531, 0.125, 0.4375, 0.125, 0.4375, 0.125, 0.4531, 0.09375, 0.4531, 0.09375, 0.4375, 0.09375, 0.4375, 0.09375, 0.4531, 0.0625, 0.4531, 0.0625, 0.4375, 0.0625, 0.4375, 0.0625, 0.4531, 0.03125, 0.4531, 0.03125, 0.4375, 0.03125, 0.4375, 0.03125, 0.4531, 0.0, 0.4531, 0.0, 0.4375, 1.0, 0.4375, 1.0, 0.4531, 0.9687, 0.4531, 0.9687, 0.4375, 0.9687, 0.4375, 0.9687, 0.4531, 0.9375, 0.4531, 0.9375, 0.4375, 0.9375, 0.4375, 0.9375, 0.4531, 0.9062, 0.4531, 0.9062, 0.4375, 0.9062, 0.4375, 0.9062, 0.4531, 0.875, 0.4531, 0.875, 0.4375, 0.875, 0.4375, 0.875, 0.4531, 0.8437, 0.4531, 0.8437, 0.4375, 0.8437, 0.4375, 0.8437, 0.4531, 0.8125, 0.4531, 0.8125, 0.4375, 0.8125, 0.4375, 0.8125, 0.4531, 0.7812, 0.4531, 0.7812, 0.4375, 0.7812, 0.4375, 0.7812, 0.4531, 0.75, 0.4531, 0.75, 0.4375, 0.7812, 0.4688, 0.7812, 0.4844, 0.75, 0.4844, 0.75, 0.4688, 0.8125, 0.4688, 0.8125, 0.4844, 0.7812, 0.4844, 0.7812, 0.4688, 0.8437, 0.4688, 0.8437, 0.4844, 0.8125, 0.4844, 0.8125, 0.4688, 0.875, 0.4688, 0.875, 0.4844, 0.8437, 0.4844, 0.8437, 0.4688, 0.9062, 0.4688, 0.9062, 0.4844, 0.875, 0.4844, 0.875, 0.4688, 0.9375, 0.4688, 0.9375, 0.4844, 0.9062, 0.4844, 0.9062, 0.4688, 0.9687, 0.4688, 0.9687, 0.4844, 0.9375, 0.4844, 0.9375, 0.4688, 1.0, 0.4688, 1.0, 0.4844, 0.9687, 0.4844, 0.9687, 0.4688, 0.03125, 0.4687, 0.03125, 0.4844, 0.0, 0.4844, 0.0, 0.4688, 0.0625, 0.4688, 0.0625, 0.4844, 0.03125, 0.4844, 0.03125, 0.4687, 0.09375, 0.4687, 0.09375, 0.4844, 0.0625, 0.4844, 0.0625, 0.4688, 0.125, 0.4688, 0.125, 0.4844, 0.09375, 0.4844, 0.09375, 0.4687, 0.1562, 0.4688, 0.1562, 0.4844, 0.125, 0.4844, 0.125, 0.4688, 0.1875, 0.4688, 0.1875, 0.4844, 0.1562, 0.4844, 0.1562, 0.4688, 0.2187, 0.4688, 0.2187, 0.4844, 0.1875, 0.4844, 0.1875, 0.4688, 0.25, 0.4688, 0.25, 0.4844, 0.2187, 0.4844, 0.2187, 0.4688, 0.2812, 0.4688, 0.2812, 0.4844, 0.25, 0.4844, 0.25, 0.4688, 0.3125, 0.4688, 0.3125, 0.4844, 0.2812, 0.4844, 0.2812, 0.4688, 0.3438, 0.4688, 0.3437, 0.4844, 0.3125, 0.4844, 0.3125, 0.4688, 0.375, 0.4688, 0.375, 0.4844, 0.3437, 0.4844, 0.3438, 0.4688, 0.4062, 0.4687, 0.4062, 0.4844, 0.375, 0.4844, 0.375, 0.4688, 0.4375, 0.4687, 0.4375, 0.4844, 0.4062, 0.4844, 0.4062, 0.4687, 0.4688, 0.4688, 0.4688, 0.4844, 0.4375, 0.4844, 0.4375, 0.4687, 0.5, 0.4688, 0.5, 0.4844, 0.4688, 0.4844, 0.4688, 0.4688, 0.5312, 0.4687, 0.5312, 0.4844, 0.5, 0.4844, 0.5, 0.4688, 0.5625, 0.4688, 0.5625, 0.4844, 0.5312, 0.4844, 0.5312, 0.4687, 0.5937, 0.4687, 0.5937, 0.4844, 0.5625, 0.4844, 0.5625, 0.4688, 0.625, 0.4687, 0.625, 0.4844, 0.5937, 0.4844, 0.5937, 0.4687, 0.6563, 0.4688, 0.6562, 0.4844, 0.625, 0.4844, 0.625, 0.4687, 0.6875, 0.4687, 0.6875, 0.4844, 0.6562, 0.4844, 0.6563, 0.4688, 0.7187, 0.4687, 0.7187, 0.4844, 0.6875, 0.4844, 0.6875, 0.4687, 0.75, 0.4688, 0.75, 0.4844, 0.7187, 0.4844, 0.7187, 0.4687])
me_001.materials.append(mat_001)
me_001.update()

# ---- objects
ob_cube = bpy.data.objects.new('Cube', me_cube)
ob_light = bpy.data.objects.new('Light', light_light)
ob_camera = bpy.data.objects.new('Camera', cam_camera)
ob_x = bpy.data.objects.new('Сфера', me_001)

# ---- transforms, parenting, visibility, modifiers, constraints
ob_cube.location = (0.0, 0.0, -0.3193)
ob_cube.scale = (1.729, 2.766, 0.6273)
ob_cube.lock_rotations_4d = False
ob_cube.empty_display_type = 'ARROWS'
ob_cube.lineart.crease_threshold = 0.0
ob_light.location = (4.076, 1.005, 5.904)
ob_light.rotation_euler = (0.6503, 0.05522, 1.866)
ob_light.lock_rotations_4d = False
ob_light.empty_display_type = 'ARROWS'
ob_light.color = (0.0, 0.0, 0.0, 0.0)
ob_light.lineart.crease_threshold = 0.0
ob_camera.location = (7.359, -6.926, 4.958)
ob_camera.rotation_euler = (1.109, 0.0, 0.8149)
ob_camera.lock_rotations_4d = False
ob_camera.empty_display_type = 'ARROWS'
ob_camera.color = (0.0, 0.0, 0.0, 0.0)
ob_camera.display_type = 'WIRE'
ob_camera.lineart.crease_threshold = 0.0
ob_x.location = (-0.01759, 0.01025, 0.05875)

# ---- collection membership
col_collection.objects.link(ob_cube)
col_collection.objects.link(ob_light)
col_collection.objects.link(ob_camera)
col_collection.objects.link(ob_x)

# ---- scene / render settings (as saved in the file)
scene.camera = ob_camera
scene.frame_start = 1; scene.frame_end = 250; scene.frame_set(0)
scene.render.engine = 'BLENDER_EEVEE_NEXT'
scene.cycles.sampling_pattern = 'TABULATED_SOBOL'
scene.view_settings.view_transform = 'Filmic'
bpy.context.view_layer.update()
